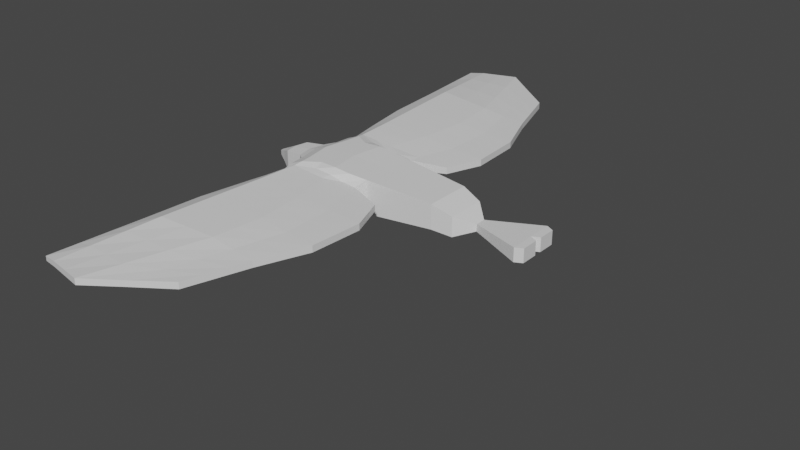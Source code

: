 # Source: Ptak-blend.blend  (saved by Blender 3.6.13; exported with 4.5.12 LTS)
import bpy
from mathutils import Matrix  # noqa: F401  (used for matrix-valued properties, if any)

bpy.ops.wm.read_factory_settings(use_empty=True)
scene = bpy.context.scene
scene.name = 'Scene'

# ---- collections
col_collection = bpy.data.collections.new('Collection'); scene.collection.children.link(col_collection)

# ---- materials (node trees are filled in below, after node groups)
mat_material = bpy.data.materials.new('Material')
mat_material.alpha_threshold = 0.0
mat_material.use_transparent_shadow = False
mat_material.roughness = 0.5
mat_material.line_color = (0.0, 0.0, 0.0, 1.0)

# ---- material node trees
mat_material.use_nodes = True; mat_material.node_tree.nodes.clear()
_N = mat_material.node_tree.nodes; _L = mat_material.node_tree.links
n0 = _N.new('ShaderNodeOutputMaterial'); n0.name = 'Material Output'; n0.location = (300, 300)
n1 = _N.new('ShaderNodeBsdfPrincipled'); n1.name = 'Principled BSDF'; n1.location = (10, 300)
n1.distribution = 'GGX'
n1.subsurface_method = 'RANDOM_WALK_SKIN'
n1.inputs[3].default_value = 1.45
n1.inputs[27].default_value = (0.0, 0.0, 0.0, 1.0)
n1.inputs[28].default_value = 1.0
_L.new(n1.outputs[0], n0.inputs[0])
n0.is_active_output = True

# ---- world
world_world = bpy.data.worlds.new('World'); scene.world = world_world
world_world.use_nodes = True; world_world.node_tree.nodes.clear()
_N = world_world.node_tree.nodes; _L = world_world.node_tree.links
n0 = _N.new('ShaderNodeOutputWorld'); n0.name = 'World Output'; n0.location = (300, 300)
n1 = _N.new('ShaderNodeBackground'); n1.name = 'Background'; n1.location = (10, 300)
n1.inputs[0].default_value = (0.05088, 0.05088, 0.05088, 1.0)
_L.new(n1.outputs[0], n0.inputs[0])
n0.is_active_output = True
world_world.color = (0.05088, 0.05088, 0.05088)
world_world.use_sun_shadow = False
world_world.sun_shadow_jitter_overblur = 0.0

# ---- meshes
me_cube = bpy.data.meshes.new('Cube')
me_cube.from_pydata([(1.687, -0.2242, 0.1245), (1.687, -0.2242, -0.09649), (0.2743, -0.3517, 0.2887), (0.2701, -0.3739, -0.1522), (-0.2888, -0.272, -0.1794), (-0.2858, -0.272, 0.2102), (0.6821, -0.332, 0.2589), (0.6809, -0.3321, -0.1224), (1.461, -0.266, -0.07048), (1.461, -0.266, 0.207), (1.863, -0.05997, 0.04015), (1.863, -0.05997, -0.04015), (2.45, -0.2825, 0.07783), (2.45, -0.2825, -0.07783), (0.2232, 6.36e-09, -0.2579), (1.687, 6.36e-09, 0.1245), (0.2244, 6.36e-09, 0.2887), (1.687, 6.36e-09, -0.09649), (-0.3412, 6.36e-09, 0.2102), (0.6718, 6.36e-09, -0.2282), (0.6718, 6.36e-09, 0.2589), (1.461, 6.36e-09, 0.207), (1.461, 6.36e-09, -0.1762), (1.863, 6.36e-09, 0.04015), (1.863, 6.36e-09, -0.04015), (2.45, 6.36e-09, 0.07783), (2.45, 6.36e-09, -0.07783), (2.535, -0.2392, 0.07783), (2.535, -0.2392, -0.07783), (2.535, -0.04325, 0.07783), (2.535, -0.04325, -0.07783), (2.525, 0.05185, -0.07783), (2.525, 0.05185, 0.07783), (-0.399, -0.1814, -0.09688), (-0.3982, -0.1815, 0.1823), (-0.6187, -0.1521, -0.07396), (-0.6183, -0.1521, 0.1594), (-0.7528, 6.36e-09, -0.02279), (-0.737, -0.08612, -0.02279), (-0.7375, -0.0861, 0.1082), (-0.8405, -0.03479, 0.01695), (-0.8406, -0.03479, 0.06852), (0.2746, -0.3708, 0.01538), (1.687, -0.2242, 0.01398), (-0.2857, -0.272, 0.01538), (0.6821, -0.332, 0.01538), (1.461, -0.266, 0.01538), (1.863, -0.05997, 0.0), (2.45, -0.2825, 0.0), (2.45, 6.389e-09, 0.0), (2.535, -0.2392, 0.0), (2.535, -0.04325, 0.0), (2.525, 0.05185, 0.0), (-0.3981, -0.1814, 0.04273), (-0.6181, -0.1521, 0.04273), (-0.737, -0.08612, 0.04273), (-0.8405, -0.03479, 0.04273), (0.2935, -0.4431, 0.06465), (0.2931, -0.4431, 0.241), (-0.2685, -0.4429, 0.01538), (-0.2686, -0.4429, 0.2102), (0.6254, -0.4416, 0.1944), (0.6255, -0.4416, 0.07994), (0.2694, -0.535, 0.07502), (0.2691, -0.535, 0.2291), (-0.2913, -0.5349, 0.06217), (-0.2915, -0.5349, 0.1634), (1.005, -0.5745, 0.1736), (1.005, -0.5745, 0.1007), (0.3806, -0.9837, 0.07502), (0.3801, -0.9836, 0.2291), (1.156, -0.9725, 0.1736), (-0.3722, -0.9634, 0.06217), (-0.3722, -0.9634, 0.1634), (1.156, -0.9725, 0.1007), (0.4424, -1.555, 0.07502), (0.4418, -1.555, 0.2291), (1.12, -1.574, 0.1736), (-0.4647, -1.527, 0.06217), (-0.4647, -1.527, 0.1634), (1.12, -1.574, 0.1007), (-0.02059, -3.329, 0.1175), (-0.02059, -3.329, 0.1865), (0.6989, -2.786, 0.1736), (-0.6311, -3.205, 0.08713), (-0.6311, -3.205, 0.1385), (0.699, -2.786, 0.1007), (0.3811, -2.11, 0.07502), (-0.511, -2.203, 0.06217), (-0.511, -2.203, 0.1634), (0.9093, -2.119, 0.1007), (0.3806, -2.11, 0.2291), (0.9092, -2.119, 0.1736), (0.4782, -0.3514, 0.2738), (0.4755, -0.3514, -0.1373), (0.4475, 6.36e-09, -0.243), (0.4481, 6.36e-09, 0.2738), (0.4784, -0.3514, 0.01538), (0.4593, -0.4423, 0.2078), (0.4595, -0.4423, 0.08139), (0.6371, -0.5548, 0.1946), (0.6373, -0.5548, 0.09461), (0.768, -0.9781, 0.1946), (0.7682, -0.9781, 0.09461), (0.7807, -1.564, 0.1946), (0.781, -1.564, 0.09461), (0.3392, -3.058, 0.1776), (0.3392, -3.058, 0.1116), (0.6449, -2.114, 0.1946), (0.6452, -2.114, 0.09461), (-0.1289, -0.3002, -0.1909), (-0.1255, -0.3003, 0.278), (-0.1254, -0.3003, -0.009339), (-0.1079, -0.443, 0.278), (-0.1077, -0.443, -0.009339), (-0.1311, -0.535, 0.2599), (-0.1309, -0.5349, 0.008775), (-0.157, -0.9692, 0.2599), (-0.1568, -0.9692, 0.008775), (-0.2053, -1.535, 0.2599), (-0.2051, -1.535, 0.008775), (-0.4564, -3.241, 0.1642), (-0.4564, -3.241, 0.1044), (-0.2559, -2.177, 0.2599), (-0.2558, -2.177, 0.008775), (1.687, 0.2242, 0.1245), (1.687, 0.2242, -0.09649), (0.2743, 0.3517, 0.2887), (0.2701, 0.3739, -0.1522), (-0.2888, 0.272, -0.1794), (-0.2858, 0.272, 0.2102), (0.6821, 0.332, 0.2589), (0.6809, 0.3321, -0.1224), (1.461, 0.266, -0.07048), (1.461, 0.266, 0.207), (1.863, 0.05997, 0.04015), (1.863, 0.05997, -0.04015), (2.45, 0.2825, 0.07783), (2.45, 0.2825, -0.07783), (-0.3428, 6.36e-09, -0.1794), (2.535, 0.2392, 0.07783), (2.535, 0.2392, -0.07783), (2.535, 0.04325, 0.07783), (2.535, 0.04325, -0.07783), (2.525, -0.05185, -0.07783), (2.525, -0.05185, 0.07783), (-0.4337, 6.36e-09, -0.09688), (-0.399, 0.1814, -0.09688), (-0.3982, 0.1815, 0.1823), (-0.4332, 6.36e-09, 0.1823), (-0.6481, 6.36e-09, -0.07396), (-0.6187, 0.1521, -0.07396), (-0.6183, 0.1521, 0.1594), (-0.6479, 6.36e-09, 0.1594), (-0.737, 0.08612, -0.02279), (-0.7375, 0.0861, 0.1082), (-0.7532, 6.36e-09, 0.1082), (-0.8463, 6.36e-09, 0.01695), (-0.8405, 0.03479, 0.01695), (-0.8406, 0.03479, 0.06852), (-0.8465, 6.36e-09, 0.06852), (0.2746, 0.3708, 0.01538), (1.687, 0.2242, 0.01398), (-0.2857, 0.272, 0.01538), (0.6821, 0.332, 0.01538), (1.461, 0.266, 0.01538), (1.863, 0.05997, 0.0), (2.45, 0.2825, 0.0), (2.535, 0.2392, 0.0), (2.535, 0.04325, 0.0), (2.525, -0.05185, 0.0), (-0.3981, 0.1814, 0.04273), (-0.6181, 0.1521, 0.04273), (-0.737, 0.08612, 0.04273), (-0.8405, 0.03479, 0.04273), (-0.8464, 6.36e-09, 0.04273), (0.2935, 0.4431, 0.06465), (0.2931, 0.4431, 0.2291), (-0.2685, 0.4429, 0.01538), (-0.2686, 0.4429, 0.2102), (0.6254, 0.4416, 0.1944), (0.6255, 0.4416, 0.07994), (0.2694, 0.535, 0.07502), (0.2691, 0.535, 0.2291), (-0.2913, 0.5349, 0.06217), (-0.2915, 0.5349, 0.1634), (1.005, 0.5745, 0.1736), (1.005, 0.5745, 0.1007), (0.3806, 0.9837, 0.07502), (0.3801, 0.9836, 0.2291), (1.156, 0.9725, 0.1736), (-0.3722, 0.9634, 0.06217), (-0.3722, 0.9634, 0.1634), (1.156, 0.9725, 0.1007), (0.4424, 1.555, 0.07502), (0.4418, 1.555, 0.2291), (1.12, 1.574, 0.1736), (-0.4647, 1.527, 0.06217), (-0.4647, 1.527, 0.1634), (1.12, 1.574, 0.1007), (-0.02059, 3.329, 0.1175), (-0.02059, 3.329, 0.1865), (0.6989, 2.786, 0.1736), (-0.6311, 3.205, 0.08713), (-0.6311, 3.205, 0.1385), (0.699, 2.786, 0.1007), (0.3811, 2.11, 0.07502), (-0.511, 2.203, 0.06217), (-0.511, 2.203, 0.1634), (0.9093, 2.119, 0.1007), (0.3806, 2.11, 0.2291), (0.9092, 2.119, 0.1736), (0.4782, 0.3514, 0.2738), (0.4755, 0.3514, -0.1373), (0.4784, 0.3514, 0.01538), (0.4593, 0.4423, 0.2166), (0.4595, 0.4423, 0.08139), (0.6371, 0.5548, 0.1946), (0.6373, 0.5548, 0.09461), (0.768, 0.9781, 0.1946), (0.7682, 0.9781, 0.09461), (0.7807, 1.564, 0.1946), (0.781, 1.564, 0.09461), (0.3392, 3.058, 0.1776), (0.3392, 3.058, 0.1116), (0.6449, 2.114, 0.1946), (0.6452, 2.114, 0.09461), (-0.1289, 0.3002, -0.1909), (-0.1255, 0.3003, 0.278), (-0.1793, 6.36e-09, 0.278), (-0.1809, 6.36e-09, -0.2967), (-0.1254, 0.3003, -0.009339), (-0.1079, 0.443, 0.278), (-0.1077, 0.443, -0.009339), (-0.1311, 0.535, 0.2599), (-0.1309, 0.5349, 0.008775), (-0.157, 0.9692, 0.2599), (-0.1568, 0.9692, 0.008775), (-0.2053, 1.535, 0.2599), (-0.2051, 1.535, 0.008775), (-0.4564, 3.241, 0.1642), (-0.4564, 3.241, 0.1044), (-0.2559, 2.177, 0.2599), (-0.2558, 2.177, 0.008775), (1.202, -0.288, 0.2243), (0.9419, -0.31, 0.2416), (0.9411, -0.31, -0.1051), (1.201, -0.288, -0.08778), (1.198, 6.36e-09, -0.1936), (0.9351, 6.36e-09, -0.2109), (0.9351, 6.36e-09, 0.2416), (1.198, 6.36e-09, 0.2243), (1.202, -0.288, 0.01538), (0.9419, -0.31, 0.01538), (1.202, 0.288, 0.2243), (0.9419, 0.31, 0.2416), (0.9411, 0.31, -0.1051), (1.201, 0.288, -0.08778), (1.202, 0.288, 0.01538), (0.9419, 0.31, 0.01538), (-0.5511, -2.537, 0.07049), (-0.5911, -2.871, 0.07881), (0.1133, -2.923, 0.1034), (0.2472, -2.516, 0.08919), (-0.5911, -2.871, 0.1468), (-0.5511, -2.537, 0.1551), (0.7691, -2.564, 0.1007), (0.8392, -2.341, 0.1007), (0.1131, -2.923, 0.2007), (0.2469, -2.516, 0.2149), (0.769, -2.564, 0.1736), (0.8391, -2.341, 0.1736), (0.543, -2.429, 0.1889), (0.4411, -2.743, 0.1833), (0.5432, -2.429, 0.1003), (0.4412, -2.743, 0.1059), (-0.3227, -2.531, 0.228), (-0.3896, -2.886, 0.1961), (-0.3226, -2.531, 0.04066), (-0.3895, -2.886, 0.07255), (0.4117, -1.832, 0.07502), (-0.4879, -1.865, 0.1634), (0.4112, -1.832, 0.2291), (1.014, -1.846, 0.1736), (-0.4879, -1.865, 0.06217), (0.7131, -1.839, 0.09461), (0.7128, -1.839, 0.1946), (-0.2304, -1.856, 0.008775), (-0.2306, -1.856, 0.2599), (1.014, -1.846, 0.1007), (0.4115, -1.269, 0.07502), (-0.4185, -1.245, 0.06217), (-0.4185, -1.245, 0.1634), (0.4109, -1.269, 0.2291), (1.138, -1.273, 0.1736), (0.7746, -1.271, 0.09461), (0.7743, -1.271, 0.1946), (-0.1811, -1.252, 0.2599), (-0.181, -1.252, 0.008775), (1.138, -1.273, 0.1007), (0.0744, -0.3356, 0.2833), (0.09264, -0.443, 0.2535), (0.06899, -0.535, 0.2445), (0.1116, -0.9764, 0.2445), (0.1182, -1.545, 0.2445), (-0.2385, -3.285, 0.1754), (0.06236, -2.143, 0.2445), (0.07063, -0.3355, -0.1715), (0.07461, -0.3356, 0.003021), (0.09291, -0.443, 0.03284), (0.06929, -0.535, 0.0419), (0.1119, -0.9764, 0.0419), (0.1186, -1.545, 0.0419), (-0.2385, -3.285, 0.111), (0.06269, -2.143, 0.0419), (-0.03793, -2.524, 0.2214), (-0.1382, -2.904, 0.1984), (-0.03771, -2.524, 0.06493), (-0.1381, -2.904, 0.08795), (0.0903, -1.844, 0.2445), (0.09065, -1.844, 0.0419), (0.1149, -1.261, 0.2445), (0.1153, -1.261, 0.0419), (0.0744, 0.3356, 0.2833), (0.09264, 0.443, 0.2535), (0.06899, 0.535, 0.2445), (0.1116, 0.9764, 0.2445), (0.1182, 1.545, 0.2445), (-0.2385, 3.285, 0.1754), (0.06236, 2.143, 0.2445), (0.07063, 0.3355, -0.1715), (0.02252, 6.36e-09, 0.2833), (0.02113, 6.36e-09, -0.2773), (0.07461, 0.3356, 0.003021), (0.09291, 0.443, 0.03284), (0.06929, 0.535, 0.0419), (0.1119, 0.9764, 0.0419), (0.1186, 1.545, 0.0419), (-0.2385, 3.285, 0.111), (0.06269, 2.143, 0.0419), (-0.5511, 2.537, 0.07049), (-0.5911, 2.871, 0.07881), (0.1133, 2.923, 0.1034), (0.2472, 2.516, 0.08919), (-0.5911, 2.871, 0.1468), (-0.5511, 2.537, 0.1551), (0.7691, 2.564, 0.1007), (0.8392, 2.341, 0.1007), (0.1131, 2.923, 0.2007), (0.2469, 2.516, 0.2149), (0.769, 2.564, 0.1736), (0.8391, 2.341, 0.1736), (0.543, 2.429, 0.1889), (0.4411, 2.743, 0.1833), (0.5432, 2.429, 0.1003), (0.4412, 2.743, 0.1059), (-0.3227, 2.531, 0.228), (-0.3896, 2.886, 0.1961), (-0.3226, 2.531, 0.04066), (-0.3895, 2.886, 0.07255), (-0.1382, 2.904, 0.1984), (-0.03793, 2.524, 0.2214), (-0.1381, 2.904, 0.08795), (-0.03771, 2.524, 0.06493), (0.4117, 1.832, 0.07502), (-0.4879, 1.865, 0.1634), (0.4112, 1.832, 0.2291), (1.014, 1.846, 0.1736), (-0.4879, 1.865, 0.06217), (0.7131, 1.839, 0.09461), (0.7128, 1.839, 0.1946), (-0.2304, 1.856, 0.008775), (-0.2306, 1.856, 0.2599), (1.014, 1.846, 0.1007), (0.0903, 1.844, 0.2445), (0.09065, 1.844, 0.0419), (0.4115, 1.269, 0.07502), (-0.4185, 1.245, 0.06217), (-0.4185, 1.245, 0.1634), (0.4109, 1.269, 0.2291), (1.138, 1.273, 0.1736), (0.7746, 1.271, 0.09461), (0.7743, 1.271, 0.1946), (-0.1811, 1.252, 0.2599), (-0.181, 1.252, 0.008775), (1.138, 1.273, 0.1007), (0.1149, 1.261, 0.2445), (0.1153, 1.261, 0.0419), (0.325, 0.7593, 0.07502), (-0.3318, 0.7491, 0.06217), (-0.3319, 0.7492, 0.1634), (1.08, 0.7735, 0.1007), (0.3246, 0.7593, 0.2291), (0.7025, 0.7664, 0.1946), (0.7028, 0.7664, 0.09461), (-0.144, 0.7521, 0.2599), (-0.1438, 0.7521, 0.008775), (1.08, 0.7735, 0.1736), (0.09029, 0.7557, 0.2445), (0.0906, 0.7557, 0.0419), (0.325, -0.7593, 0.07502), (-0.3318, -0.7491, 0.06217), (-0.3319, -0.7492, 0.1634), (1.08, -0.7735, 0.1007), (0.3246, -0.7593, 0.2291), (0.7025, -0.7664, 0.1946), (0.7028, -0.7664, 0.09461), (-0.144, -0.7521, 0.2599), (-0.1438, -0.7521, 0.008775), (1.08, -0.7735, 0.1736), (0.09029, -0.7557, 0.2445), (0.0906, -0.7557, 0.0419), (2.059, -0.1341, 0.05271), (2.254, -0.2083, 0.06527), (2.254, -0.2083, -0.06527), (2.059, -0.1341, -0.05271), (2.059, 6.36e-09, -0.05271), (2.254, 6.36e-09, -0.06527), (2.059, 6.36e-09, 0.05271), (2.254, 6.36e-09, 0.06527), (2.059, -0.1341, 0.0), (2.254, -0.2083, 0.0), (2.059, 0.1341, 0.05271), (2.254, 0.2083, 0.06527), (2.254, 0.2083, -0.06527), (2.059, 0.1341, -0.05271), (2.059, 0.1341, 0.0), (2.254, 0.2083, 0.0)], [], [(96, 16, 2, 93), (230, 110, 4, 139), (22, 17, 1, 8), (93, 2, 58, 98), (95, 19, 7, 94), (253, 245, 6, 45), (250, 20, 6, 245), (15, 21, 9, 0), (43, 0, 9, 46), (248, 22, 8, 247), (419, 413, 12, 25), (15, 0, 10, 23), (43, 1, 11, 47), (48, 13, 28, 50), (421, 414, 13, 48), (414, 417, 26, 13), (1, 17, 24, 11), (111, 229, 18, 5), (51, 29, 27, 50), (49, 25, 29, 51), (13, 26, 30, 28), (25, 12, 27, 29), (49, 26, 31, 52), (139, 4, 33, 146), (5, 18, 149, 34), (44, 5, 34, 53), (36, 153, 156, 39), (146, 33, 35, 150), (34, 149, 153, 36), (53, 34, 36, 54), (54, 36, 39, 55), (150, 35, 38, 37), (56, 41, 160, 175), (37, 38, 40, 157), (39, 156, 160, 41), (55, 39, 41, 56), (38, 55, 56, 40), (40, 56, 175, 157), (35, 54, 55, 38), (33, 53, 54, 35), (4, 44, 53, 33), (25, 49, 52, 32), (26, 49, 51, 30), (30, 51, 50, 28), (413, 421, 48, 12), (12, 48, 50, 27), (0, 43, 47, 10), (1, 43, 46, 8), (246, 253, 45, 7), (110, 112, 44, 4), (111, 5, 60, 113), (94, 97, 42, 3), (113, 60, 66, 115), (5, 44, 59, 60), (308, 42, 57, 309), (45, 6, 61, 62), (97, 45, 62, 99), (309, 57, 63, 310), (402, 401, 72, 73), (406, 403, 74, 103), (98, 58, 64, 100), (99, 62, 68, 101), (60, 59, 65, 66), (61, 62, 68, 67), (322, 290, 75, 312), (294, 299, 80, 77), (409, 403, 74, 71), (411, 400, 69, 311), (407, 402, 73, 117), (405, 404, 70, 102), (264, 261, 84, 85), (275, 266, 86, 107), (297, 292, 79, 119), (296, 293, 76, 104), (295, 299, 80, 105), (292, 291, 78, 79), (107, 106, 82, 81), (122, 121, 85, 84), (270, 266, 86, 83), (318, 262, 81, 313), (277, 264, 85, 121), (273, 268, 82, 106), (286, 282, 91, 108), (288, 281, 89, 123), (320, 280, 87, 314), (283, 289, 90, 92), (285, 289, 90, 109), (281, 284, 88, 89), (280, 285, 109, 87), (283, 286, 108, 92), (270, 273, 106, 83), (86, 83, 106, 107), (290, 295, 105, 75), (294, 296, 104, 77), (262, 275, 107, 81), (409, 405, 102, 71), (57, 99, 101, 63), (61, 98, 100, 67), (400, 406, 103, 69), (42, 97, 99, 57), (7, 45, 97, 94), (14, 95, 94, 3), (6, 93, 98, 61), (20, 96, 93, 6), (284, 287, 124, 88), (319, 288, 123, 306), (316, 277, 121, 305), (261, 279, 122, 84), (313, 305, 121, 122), (321, 297, 119, 304), (410, 407, 117, 303), (401, 408, 118, 72), (291, 298, 120, 78), (59, 114, 116, 65), (44, 112, 114, 59), (301, 113, 115, 302), (300, 111, 113, 301), (307, 308, 112, 110), (300, 331, 229, 111), (332, 307, 110, 230), (96, 212, 127, 16), (230, 139, 129, 227), (22, 133, 126, 17), (212, 215, 177, 127), (95, 213, 132, 19), (259, 164, 131, 255), (250, 255, 131, 20), (15, 125, 134, 21), (162, 165, 134, 125), (248, 257, 133, 22), (419, 25, 137, 423), (15, 23, 135, 125), (162, 166, 136, 126), (167, 168, 141, 138), (427, 167, 138, 424), (424, 138, 26, 417), (126, 136, 24, 17), (228, 130, 18, 229), (169, 168, 140, 142), (49, 169, 142, 25), (138, 141, 143, 26), (25, 142, 140, 137), (49, 170, 144, 26), (139, 146, 147, 129), (130, 148, 149, 18), (163, 171, 148, 130), (152, 155, 156, 153), (146, 150, 151, 147), (148, 152, 153, 149), (171, 172, 152, 148), (172, 173, 155, 152), (150, 37, 154, 151), (174, 175, 160, 159), (37, 157, 158, 154), (155, 159, 160, 156), (173, 174, 159, 155), (154, 158, 174, 173), (158, 157, 175, 174), (151, 154, 173, 172), (147, 151, 172, 171), (129, 147, 171, 163), (25, 145, 170, 49), (26, 143, 169, 49), (143, 141, 168, 169), (423, 137, 167, 427), (137, 140, 168, 167), (125, 135, 166, 162), (126, 133, 165, 162), (256, 132, 164, 259), (227, 129, 163, 231), (228, 232, 179, 130), (213, 128, 161, 214), (232, 234, 185, 179), (130, 179, 178, 163), (333, 334, 176, 161), (164, 181, 180, 131), (214, 216, 181, 164), (334, 335, 182, 176), (390, 192, 191, 389), (394, 220, 193, 391), (215, 217, 183, 177), (216, 218, 187, 181), (179, 185, 184, 178), (180, 186, 187, 181), (387, 337, 194, 376), (380, 196, 199, 385), (397, 190, 193, 391), (399, 336, 188, 388), (395, 236, 192, 390), (393, 219, 189, 392), (344, 204, 203, 341), (355, 224, 205, 346), (383, 238, 198, 378), (382, 221, 195, 379), (381, 222, 199, 385), (378, 198, 197, 377), (224, 200, 201, 223), (241, 203, 204, 240), (350, 202, 205, 346), (362, 338, 200, 342), (357, 240, 204, 344), (353, 223, 201, 348), (370, 225, 210, 366), (372, 242, 208, 365), (375, 339, 206, 364), (367, 211, 209, 373), (369, 226, 209, 373), (365, 208, 207, 368), (364, 206, 226, 369), (367, 211, 225, 370), (350, 202, 223, 353), (205, 224, 223, 202), (376, 194, 222, 381), (380, 196, 221, 382), (342, 200, 224, 355), (397, 190, 219, 393), (176, 182, 218, 216), (180, 186, 217, 215), (388, 188, 220, 394), (161, 176, 216, 214), (132, 213, 214, 164), (14, 128, 213, 95), (131, 180, 215, 212), (20, 131, 212, 96), (368, 207, 243, 371), (374, 329, 242, 372), (360, 328, 240, 357), (341, 203, 241, 359), (338, 241, 240, 328), (386, 327, 238, 383), (398, 326, 236, 395), (389, 191, 237, 396), (377, 197, 239, 384), (178, 184, 235, 233), (163, 178, 233, 231), (324, 325, 234, 232), (323, 324, 232, 228), (330, 227, 231, 333), (323, 228, 229, 331), (332, 230, 227, 330), (133, 257, 258, 165), (257, 256, 259, 258), (19, 132, 256, 249), (249, 256, 257, 248), (21, 134, 254, 251), (251, 254, 255, 250), (165, 258, 254, 134), (258, 259, 255, 254), (8, 46, 252, 247), (247, 252, 253, 246), (19, 249, 246, 7), (249, 248, 247, 246), (21, 251, 244, 9), (251, 250, 245, 244), (46, 9, 244, 252), (252, 244, 245, 253), (88, 124, 278, 260), (260, 278, 279, 261), (306, 123, 276, 315), (315, 276, 277, 316), (87, 109, 274, 263), (263, 274, 275, 262), (92, 108, 272, 271), (271, 272, 273, 270), (108, 91, 269, 272), (272, 269, 268, 273), (123, 89, 265, 276), (276, 265, 264, 277), (314, 87, 263, 317), (317, 263, 262, 318), (92, 90, 267, 271), (271, 267, 266, 270), (109, 90, 267, 274), (274, 267, 266, 275), (89, 88, 260, 265), (265, 260, 261, 264), (304, 119, 288, 319), (78, 120, 287, 284), (77, 104, 286, 283), (75, 105, 285, 280), (79, 78, 284, 281), (105, 80, 289, 285), (77, 80, 289, 283), (312, 75, 280, 320), (119, 79, 281, 288), (104, 76, 282, 286), (72, 118, 298, 291), (303, 117, 297, 321), (71, 102, 296, 294), (69, 103, 295, 290), (73, 72, 291, 292), (103, 74, 299, 295), (102, 70, 293, 296), (117, 73, 292, 297), (71, 74, 299, 294), (311, 69, 290, 322), (118, 311, 322, 298), (70, 303, 321, 293), (120, 312, 320, 287), (76, 304, 319, 282), (278, 317, 318, 279), (124, 314, 317, 278), (269, 315, 316, 268), (91, 306, 315, 269), (14, 3, 307, 332), (2, 16, 331, 300), (3, 42, 308, 307), (2, 300, 301, 58), (58, 301, 302, 64), (404, 410, 303, 70), (293, 321, 304, 76), (81, 82, 305, 313), (268, 316, 305, 82), (282, 319, 306, 91), (287, 320, 314, 124), (279, 318, 313, 122), (408, 411, 311, 118), (298, 322, 312, 120), (114, 309, 310, 116), (112, 308, 309, 114), (14, 332, 330, 128), (127, 323, 331, 16), (128, 330, 333, 161), (127, 177, 324, 323), (177, 183, 325, 324), (392, 189, 326, 398), (379, 195, 327, 386), (200, 338, 328, 201), (348, 201, 328, 360), (366, 210, 329, 374), (371, 243, 339, 375), (359, 241, 338, 362), (396, 237, 336, 399), (384, 239, 337, 387), (233, 235, 335, 334), (231, 233, 334, 333), (243, 358, 363, 339), (358, 359, 362, 363), (210, 349, 361, 329), (349, 348, 360, 361), (207, 340, 358, 243), (340, 341, 359, 358), (329, 361, 356, 242), (361, 360, 357, 356), (206, 343, 354, 226), (343, 342, 355, 354), (211, 351, 352, 225), (351, 350, 353, 352), (225, 352, 349, 210), (352, 353, 348, 349), (242, 356, 345, 208), (356, 357, 344, 345), (339, 363, 343, 206), (363, 362, 342, 343), (211, 351, 347, 209), (351, 350, 346, 347), (226, 354, 347, 209), (354, 355, 346, 347), (208, 345, 340, 207), (345, 344, 341, 340), (239, 371, 375, 337), (195, 366, 374, 327), (327, 374, 372, 238), (197, 368, 371, 239), (196, 367, 370, 221), (194, 364, 369, 222), (198, 365, 368, 197), (222, 369, 373, 199), (196, 367, 373, 199), (337, 375, 364, 194), (238, 372, 365, 198), (221, 370, 366, 195), (237, 384, 387, 336), (189, 379, 386, 326), (191, 377, 384, 237), (326, 386, 383, 236), (190, 380, 382, 219), (188, 376, 381, 220), (192, 378, 377, 191), (220, 381, 385, 193), (219, 382, 379, 189), (236, 383, 378, 192), (190, 380, 385, 193), (336, 387, 376, 188), (235, 396, 399, 335), (183, 392, 398, 325), (184, 389, 396, 235), (325, 398, 395, 234), (182, 388, 394, 218), (186, 397, 393, 217), (217, 393, 392, 183), (234, 395, 390, 185), (335, 399, 388, 182), (186, 397, 391, 187), (218, 394, 391, 187), (185, 390, 389, 184), (116, 310, 411, 408), (64, 302, 410, 404), (65, 116, 408, 401), (302, 115, 407, 410), (63, 101, 406, 400), (67, 100, 405, 409), (100, 64, 404, 405), (115, 66, 402, 407), (310, 63, 400, 411), (67, 68, 403, 409), (101, 68, 403, 406), (66, 65, 401, 402), (135, 422, 426, 166), (422, 423, 427, 426), (136, 425, 416, 24), (425, 424, 417, 416), (166, 426, 425, 136), (426, 427, 424, 425), (23, 418, 422, 135), (418, 419, 423, 422), (10, 47, 420, 412), (412, 420, 421, 413), (11, 24, 416, 415), (415, 416, 417, 414), (47, 11, 415, 420), (420, 415, 414, 421), (23, 10, 412, 418), (418, 412, 413, 419)])
_uv = me_cube.uv_layers.new(name='UVMap')
_uv.uv.foreach_set('vector', [0.8364, 0.625, 0.875, 0.625, 0.875, 0.75, 0.8364, 0.75, 0.125, 0.625, 0.125, 0.75, 0.125, 0.75, 0.125, 0.625, 0.3366, 0.625, 0.375, 0.625, 0.375, 0.75, 0.3366, 0.75, 0.8364, 0.75, 0.875, 0.75, 0.875, 0.75, 0.8364, 0.75, 0.1636, 0.625, 0.2021, 0.625, 0.2021, 0.75, 0.1636, 0.75, 0.5, 0.8781, 0.625, 0.8781, 0.625, 0.9229, 0.5, 0.9229, 0.7531, 0.625, 0.7979, 0.625, 0.7979, 0.75, 0.7531, 0.75, 0.625, 0.625, 0.6634, 0.625, 0.6634, 0.75, 0.625, 0.75, 0.5, 0.75, 0.625, 0.75, 0.625, 0.7884, 0.5, 0.7884, 0.2918, 0.625, 0.3366, 0.625, 0.3366, 0.75, 0.2918, 0.75, 0.625, 0.625, 0.625, 0.75, 0.625, 0.75, 0.625, 0.625, 0.625, 0.625, 0.625, 0.75, 0.625, 0.75, 0.625, 0.625, 0.5, 0.75, 0.375, 0.75, 0.375, 0.75, 0.5, 0.75, 0.5, 0.75, 0.375, 0.75, 0.375, 0.75, 0.5, 0.75, 0.5, 0.75, 0.375, 0.75, 0.375, 0.75, 0.5, 0.75, 0.375, 0.75, 0.375, 0.625, 0.375, 0.625, 0.375, 0.75, 0.375, 0.75, 0.375, 0.625, 0.375, 0.625, 0.375, 0.75, 0.875, 0.75, 0.875, 0.625, 0.875, 0.625, 0.875, 0.75, 0.5, 0.625, 0.625, 0.625, 0.625, 0.75, 0.5, 0.75, 0.5, 0.625, 0.625, 0.625, 0.625, 0.625, 0.5, 0.625, 0.375, 0.75, 0.375, 0.625, 0.375, 0.625, 0.375, 0.75, 0.625, 0.625, 0.625, 0.75, 0.625, 0.75, 0.625, 0.625, 0.5, 0.625, 0.375, 0.625, 0.375, 0.625, 0.5, 0.625, 0.125, 0.625, 0.125, 0.75, 0.125, 0.75, 0.125, 0.625, 0.875, 0.75, 0.875, 0.625, 0.875, 0.625, 0.875, 0.75, 0.5, 1.0, 0.625, 1.0, 0.625, 1.0, 0.5, 1.0, 0.875, 0.75, 0.875, 0.625, 0.875, 0.625, 0.875, 0.75, 0.125, 0.625, 0.125, 0.75, 0.125, 0.75, 0.125, 0.625, 0.875, 0.75, 0.875, 0.625, 0.875, 0.625, 0.875, 0.75, 0.5, 1.0, 0.625, 1.0, 0.625, 1.0, 0.5, 1.0, 0.5, 1.0, 0.625, 1.0, 0.625, 1.0, 0.5, 1.0, 0.125, 0.625, 0.125, 0.75, 0.125, 0.75, 0.125, 0.625, 0.5, 0.0, 0.625, 0.0, 0.625, 0.125, 0.5, 0.125, 0.125, 0.625, 0.125, 0.75, 0.125, 0.75, 0.125, 0.625, 0.875, 0.75, 0.875, 0.625, 0.875, 0.625, 0.875, 0.75, 0.5, 1.0, 0.625, 1.0, 0.625, 1.0, 0.5, 1.0, 0.375, 1.0, 0.5, 1.0, 0.5, 1.0, 0.375, 1.0, 0.375, 0.0, 0.5, 0.0, 0.5, 0.125, 0.375, 0.125, 0.375, 1.0, 0.5, 1.0, 0.5, 1.0, 0.375, 1.0, 0.375, 1.0, 0.5, 1.0, 0.5, 1.0, 0.375, 1.0, 0.375, 1.0, 0.5, 1.0, 0.5, 1.0, 0.375, 1.0, 0.625, 0.625, 0.5, 0.625, 0.5, 0.625, 0.625, 0.625, 0.375, 0.625, 0.5, 0.625, 0.5, 0.625, 0.375, 0.625, 0.375, 0.625, 0.5, 0.625, 0.5, 0.75, 0.375, 0.75, 0.625, 0.75, 0.5, 0.75, 0.5, 0.75, 0.625, 0.75, 0.625, 0.75, 0.5, 0.75, 0.5, 0.75, 0.625, 0.75, 0.625, 0.75, 0.5, 0.75, 0.5, 0.75, 0.625, 0.75, 0.375, 0.75, 0.5, 0.75, 0.5, 0.7884, 0.375, 0.7884, 0.375, 0.8781, 0.5, 0.8781, 0.5, 0.9229, 0.375, 0.9229, 0.375, 1.0, 0.5, 1.0, 0.5, 1.0, 0.375, 1.0, 0.875, 0.75, 0.875, 0.75, 0.875, 0.75, 0.875, 0.75, 0.375, 0.9614, 0.5, 0.9614, 0.5, 1.0, 0.375, 1.0, 0.875, 0.75, 0.875, 0.75, 0.875, 0.75, 0.875, 0.75, 0.625, 1.0, 0.5, 1.0, 0.5, 1.0, 0.625, 1.0, 0.5, 1.0, 0.5, 1.0, 0.5, 1.0, 0.5, 1.0, 0.5, 0.9229, 0.625, 0.9229, 0.625, 0.9229, 0.5, 0.9229, 0.5, 0.9614, 0.5, 0.9229, 0.5, 0.9229, 0.5, 0.9614, 0.5, 1.0, 0.5, 1.0, 0.5, 1.0, 0.5, 1.0, 0.625, 1.0, 0.5, 1.0, 0.5, 1.0, 0.625, 1.0, 0.5, 0.9614, 0.5, 0.9229, 0.5, 0.9229, 0.5, 0.9614, 0.8364, 0.75, 0.875, 0.75, 0.875, 0.75, 0.8364, 0.75, 0.5, 0.9614, 0.5, 0.9229, 0.5, 0.9229, 0.5, 0.9614, 0.625, 1.0, 0.5, 1.0, 0.5, 1.0, 0.625, 1.0, 0.0, 0.0, 0.0, 0.0, 0.0, 0.0, 0.0, 0.0, 0.5, 1.0, 0.5, 1.0, 0.5, 1.0, 0.5, 1.0, 0.0, 0.0, 0.0, 0.0, 0.0, 0.0, 0.0, 0.0, 0.0, 0.0, 0.0, 0.0, 0.0, 0.0, 0.0, 0.0, 0.5, 1.0, 0.5, 1.0, 0.5, 1.0, 0.5, 1.0, 0.875, 0.75, 0.875, 0.75, 0.875, 0.75, 0.875, 0.75, 0.8364, 0.75, 0.875, 0.75, 0.875, 0.75, 0.8364, 0.75, 0.625, 1.0, 0.5, 1.0, 0.5, 1.0, 0.625, 1.0, 0.5, 0.9614, 0.5, 0.9229, 0.5, 0.9229, 0.5, 0.9614, 0.875, 0.75, 0.875, 0.75, 0.875, 0.75, 0.875, 0.75, 0.8364, 0.75, 0.875, 0.75, 0.875, 0.75, 0.8364, 0.75, 0.5, 0.9614, 0.5, 0.9229, 0.5, 0.9229, 0.5, 0.9614, 0.625, 1.0, 0.5, 1.0, 0.5, 1.0, 0.625, 1.0, 0.5, 0.9614, 0.625, 0.9614, 0.625, 1.0, 0.5, 1.0, 0.5, 1.0, 0.625, 1.0, 0.625, 1.0, 0.5, 1.0, 0.0, 0.0, 0.0, 0.0, 0.0, 0.0, 0.0, 0.0, 0.5, 1.0, 0.5, 1.0, 0.5, 1.0, 0.5, 1.0, 0.875, 0.75, 0.875, 0.75, 0.875, 0.75, 0.875, 0.75, 0.8364, 0.75, 0.875, 0.75, 0.875, 0.75, 0.8364, 0.75, 0.8364, 0.75, 0.875, 0.75, 0.875, 0.75, 0.8364, 0.75, 0.875, 0.75, 0.875, 0.75, 0.875, 0.75, 0.875, 0.75, 0.5, 1.0, 0.5, 1.0, 0.5, 1.0, 0.5, 1.0, 0.0, 0.0, 0.0, 0.0, 0.0, 0.0, 0.0, 0.0, 0.5, 0.9614, 0.5, 0.9229, 0.5, 0.9229, 0.5, 0.9614, 0.625, 1.0, 0.5, 1.0, 0.5, 1.0, 0.625, 1.0, 0.5, 1.0, 0.5, 0.9614, 0.5, 0.9614, 0.5, 1.0, 0.7979, 0.75, 0.8364, 0.75, 0.8364, 0.75, 0.7979, 0.75, 0.7979, 0.75, 0.8364, 0.75, 0.8364, 0.75, 0.7979, 0.75, 0.5, 0.9229, 0.625, 0.9229, 0.625, 0.9614, 0.5, 0.9614, 0.5, 1.0, 0.5, 0.9614, 0.5, 0.9614, 0.5, 1.0, 0.7979, 0.75, 0.8364, 0.75, 0.8364, 0.75, 0.7979, 0.75, 0.5, 1.0, 0.5, 0.9614, 0.5, 0.9614, 0.5, 1.0, 0.7979, 0.75, 0.8364, 0.75, 0.8364, 0.75, 0.7979, 0.75, 0.5, 1.0, 0.5, 0.9614, 0.5, 0.9614, 0.5, 1.0, 0.7979, 0.75, 0.8364, 0.75, 0.8364, 0.75, 0.7979, 0.75, 0.5, 1.0, 0.5, 0.9614, 0.5, 0.9614, 0.5, 1.0, 0.5, 1.0, 0.5, 0.9614, 0.5, 0.9614, 0.5, 1.0, 0.375, 0.9229, 0.5, 0.9229, 0.5, 0.9614, 0.375, 0.9614, 0.125, 0.625, 0.1636, 0.625, 0.1636, 0.75, 0.125, 0.75, 0.7979, 0.75, 0.8364, 0.75, 0.8364, 0.75, 0.7979, 0.75, 0.7979, 0.625, 0.8364, 0.625, 0.8364, 0.75, 0.7979, 0.75, 0.5, 1.0, 0.5, 1.0, 0.5, 1.0, 0.5, 1.0, 0.875, 0.75, 0.875, 0.75, 0.875, 0.75, 0.875, 0.75, 0.875, 0.75, 0.875, 0.75, 0.875, 0.75, 0.875, 0.75, 0.5, 1.0, 0.5, 1.0, 0.5, 1.0, 0.5, 1.0, 0.5, 1.0, 0.625, 1.0, 0.625, 1.0, 0.5, 1.0, 0.875, 0.75, 0.875, 0.75, 0.875, 0.75, 0.875, 0.75, 0.875, 0.75, 0.875, 0.75, 0.875, 0.75, 0.875, 0.75, 0.5, 1.0, 0.5, 1.0, 0.5, 1.0, 0.5, 1.0, 0.5, 1.0, 0.5, 1.0, 0.5, 1.0, 0.5, 1.0, 0.5, 1.0, 0.5, 1.0, 0.5, 1.0, 0.5, 1.0, 0.5, 1.0, 0.5, 1.0, 0.5, 1.0, 0.5, 1.0, 0.875, 0.75, 0.875, 0.75, 0.875, 0.75, 0.875, 0.75, 0.875, 0.75, 0.875, 0.75, 0.875, 0.75, 0.875, 0.75, 0.375, 1.0, 0.5, 1.0, 0.5, 1.0, 0.375, 1.0, 0.875, 0.75, 0.875, 0.625, 0.875, 0.625, 0.875, 0.75, 0.125, 0.625, 0.125, 0.75, 0.125, 0.75, 0.125, 0.625, 0.8364, 0.625, 0.8364, 0.75, 0.875, 0.75, 0.875, 0.625, 0.125, 0.625, 0.125, 0.625, 0.125, 0.75, 0.125, 0.75, 0.3366, 0.625, 0.3366, 0.75, 0.375, 0.75, 0.375, 0.625, 0.8364, 0.75, 0.8364, 0.75, 0.875, 0.75, 0.875, 0.75, 0.1636, 0.625, 0.1636, 0.75, 0.2021, 0.75, 0.2021, 0.625, 0.5, 0.8781, 0.5, 0.9229, 0.625, 0.9229, 0.625, 0.8781, 0.7531, 0.625, 0.7531, 0.75, 0.7979, 0.75, 0.7979, 0.625, 0.625, 0.625, 0.625, 0.75, 0.6634, 0.75, 0.6634, 0.625, 0.5, 0.75, 0.5, 0.7884, 0.625, 0.7884, 0.625, 0.75, 0.2918, 0.625, 0.2918, 0.75, 0.3366, 0.75, 0.3366, 0.625, 0.625, 0.625, 0.625, 0.625, 0.625, 0.75, 0.625, 0.75, 0.625, 0.625, 0.625, 0.625, 0.625, 0.75, 0.625, 0.75, 0.5, 0.75, 0.5, 0.75, 0.375, 0.75, 0.375, 0.75, 0.5, 0.75, 0.5, 0.75, 0.375, 0.75, 0.375, 0.75, 0.5, 0.75, 0.5, 0.75, 0.375, 0.75, 0.375, 0.75, 0.375, 0.75, 0.375, 0.75, 0.375, 0.625, 0.375, 0.625, 0.375, 0.75, 0.375, 0.75, 0.375, 0.625, 0.375, 0.625, 0.875, 0.75, 0.875, 0.75, 0.875, 0.625, 0.875, 0.625, 0.5, 0.625, 0.5, 0.75, 0.625, 0.75, 0.625, 0.625, 0.5, 0.625, 0.5, 0.625, 0.625, 0.625, 0.625, 0.625, 0.375, 0.75, 0.375, 0.75, 0.375, 0.625, 0.375, 0.625, 0.625, 0.625, 0.625, 0.625, 0.625, 0.75, 0.625, 0.75, 0.5, 0.625, 0.5, 0.625, 0.375, 0.625, 0.375, 0.625, 0.125, 0.625, 0.125, 0.625, 0.125, 0.75, 0.125, 0.75, 0.875, 0.75, 0.875, 0.75, 0.875, 0.625, 0.875, 0.625, 0.5, 1.0, 0.5, 1.0, 0.625, 1.0, 0.625, 1.0, 0.875, 0.75, 0.875, 0.75, 0.875, 0.625, 0.875, 0.625, 0.125, 0.625, 0.125, 0.625, 0.125, 0.75, 0.125, 0.75, 0.875, 0.75, 0.875, 0.75, 0.875, 0.625, 0.875, 0.625, 0.5, 1.0, 0.5, 1.0, 0.625, 1.0, 0.625, 1.0, 0.5, 1.0, 0.5, 1.0, 0.625, 1.0, 0.625, 1.0, 0.125, 0.625, 0.125, 0.625, 0.125, 0.75, 0.125, 0.75, 0.5, 0.0, 0.5, 0.125, 0.625, 0.125, 0.625, 0.0, 0.125, 0.625, 0.125, 0.625, 0.125, 0.75, 0.125, 0.75, 0.875, 0.75, 0.875, 0.75, 0.875, 0.625, 0.875, 0.625, 0.5, 1.0, 0.5, 1.0, 0.625, 1.0, 0.625, 1.0, 0.375, 1.0, 0.375, 1.0, 0.5, 1.0, 0.5, 1.0, 0.375, 0.0, 0.375, 0.125, 0.5, 0.125, 0.5, 0.0, 0.375, 1.0, 0.375, 1.0, 0.5, 1.0, 0.5, 1.0, 0.375, 1.0, 0.375, 1.0, 0.5, 1.0, 0.5, 1.0, 0.375, 1.0, 0.375, 1.0, 0.5, 1.0, 0.5, 1.0, 0.625, 0.625, 0.625, 0.625, 0.5, 0.625, 0.5, 0.625, 0.375, 0.625, 0.375, 0.625, 0.5, 0.625, 0.5, 0.625, 0.375, 0.625, 0.375, 0.75, 0.5, 0.75, 0.5, 0.625, 0.625, 0.75, 0.625, 0.75, 0.5, 0.75, 0.5, 0.75, 0.625, 0.75, 0.625, 0.75, 0.5, 0.75, 0.5, 0.75, 0.625, 0.75, 0.625, 0.75, 0.5, 0.75, 0.5, 0.75, 0.375, 0.75, 0.375, 0.7884, 0.5, 0.7884, 0.5, 0.75, 0.375, 0.8781, 0.375, 0.9229, 0.5, 0.9229, 0.5, 0.8781, 0.375, 1.0, 0.375, 1.0, 0.5, 1.0, 0.5, 1.0, 0.875, 0.75, 0.875, 0.75, 0.875, 0.75, 0.875, 0.75, 0.375, 0.9614, 0.375, 1.0, 0.5, 1.0, 0.5, 0.9614, 0.875, 0.75, 0.875, 0.75, 0.875, 0.75, 0.875, 0.75, 0.625, 1.0, 0.625, 1.0, 0.5, 1.0, 0.5, 1.0, 0.5, 1.0, 0.5, 1.0, 0.5, 1.0, 0.5, 1.0, 0.5, 0.9229, 0.5, 0.9229, 0.625, 0.9229, 0.625, 0.9229, 0.5, 0.9614, 0.5, 0.9614, 0.5, 0.9229, 0.5, 0.9229, 0.5, 1.0, 0.5, 1.0, 0.5, 1.0, 0.5, 1.0, 0.625, 1.0, 0.625, 1.0, 0.5, 1.0, 0.5, 1.0, 0.5, 0.9614, 0.5, 0.9614, 0.5, 0.9229, 0.5, 0.9229, 0.8364, 0.75, 0.8364, 0.75, 0.875, 0.75, 0.875, 0.75, 0.5, 0.9614, 0.5, 0.9614, 0.5, 0.9229, 0.5, 0.9229, 0.625, 1.0, 0.625, 1.0, 0.5, 1.0, 0.5, 1.0, 0.0, 0.0, 0.0, 0.0, 0.0, 0.0, 0.0, 0.0, 0.5, 1.0, 0.5, 1.0, 0.5, 1.0, 0.5, 1.0, 0.0, 0.0, 0.0, 0.0, 0.0, 0.0, 0.0, 0.0, 0.0, 0.0, 0.0, 0.0, 0.0, 0.0, 0.0, 0.0, 0.5, 1.0, 0.5, 1.0, 0.5, 1.0, 0.5, 1.0, 0.875, 0.75, 0.875, 0.75, 0.875, 0.75, 0.875, 0.75, 0.8364, 0.75, 0.8364, 0.75, 0.875, 0.75, 0.875, 0.75, 0.625, 1.0, 0.625, 1.0, 0.5, 1.0, 0.5, 1.0, 0.5, 0.9614, 0.5, 0.9614, 0.5, 0.9229, 0.5, 0.9229, 0.875, 0.75, 0.875, 0.75, 0.875, 0.75, 0.875, 0.75, 0.8364, 0.75, 0.8364, 0.75, 0.875, 0.75, 0.875, 0.75, 0.5, 0.9614, 0.5, 0.9614, 0.5, 0.9229, 0.5, 0.9229, 0.625, 1.0, 0.625, 1.0, 0.5, 1.0, 0.5, 1.0, 0.5, 0.9614, 0.5, 1.0, 0.625, 1.0, 0.625, 0.9614, 0.5, 1.0, 0.5, 1.0, 0.625, 1.0, 0.625, 1.0, 0.0, 0.0, 0.0, 0.0, 0.0, 0.0, 0.0, 0.0, 0.5, 1.0, 0.5, 1.0, 0.5, 1.0, 0.5, 1.0, 0.875, 0.75, 0.875, 0.75, 0.875, 0.75, 0.875, 0.75, 0.8364, 0.75, 0.8364, 0.75, 0.875, 0.75, 0.875, 0.75, 0.8364, 0.75, 0.8364, 0.75, 0.875, 0.75, 0.875, 0.75, 0.875, 0.75, 0.875, 0.75, 0.875, 0.75, 0.875, 0.75, 0.5, 1.0, 0.5, 1.0, 0.5, 1.0, 0.5, 1.0, 0.0, 0.0, 0.0, 0.0, 0.0, 0.0, 0.0, 0.0, 0.5, 0.9614, 0.5, 0.9614, 0.5, 0.9229, 0.5, 0.9229, 0.625, 1.0, 0.625, 1.0, 0.5, 1.0, 0.5, 1.0, 0.5, 1.0, 0.5, 1.0, 0.5, 0.9614, 0.5, 0.9614, 0.7979, 0.75, 0.7979, 0.75, 0.8364, 0.75, 0.8364, 0.75, 0.7979, 0.75, 0.7979, 0.75, 0.8364, 0.75, 0.8364, 0.75, 0.5, 0.9229, 0.5, 0.9614, 0.625, 0.9614, 0.625, 0.9229, 0.5, 1.0, 0.5, 1.0, 0.5, 0.9614, 0.5, 0.9614, 0.7979, 0.75, 0.7979, 0.75, 0.8364, 0.75, 0.8364, 0.75, 0.5, 1.0, 0.5, 1.0, 0.5, 0.9614, 0.5, 0.9614, 0.7979, 0.75, 0.7979, 0.75, 0.8364, 0.75, 0.8364, 0.75, 0.5, 1.0, 0.5, 1.0, 0.5, 0.9614, 0.5, 0.9614, 0.7979, 0.75, 0.7979, 0.75, 0.8364, 0.75, 0.8364, 0.75, 0.5, 1.0, 0.5, 1.0, 0.5, 0.9614, 0.5, 0.9614, 0.5, 1.0, 0.5, 1.0, 0.5, 0.9614, 0.5, 0.9614, 0.375, 0.9229, 0.375, 0.9614, 0.5, 0.9614, 0.5, 0.9229, 0.125, 0.625, 0.125, 0.75, 0.1636, 0.75, 0.1636, 0.625, 0.7979, 0.75, 0.7979, 0.75, 0.8364, 0.75, 0.8364, 0.75, 0.7979, 0.625, 0.7979, 0.75, 0.8364, 0.75, 0.8364, 0.625, 0.5, 1.0, 0.5, 1.0, 0.5, 1.0, 0.5, 1.0, 0.875, 0.75, 0.875, 0.75, 0.875, 0.75, 0.875, 0.75, 0.875, 0.75, 0.875, 0.75, 0.875, 0.75, 0.875, 0.75, 0.5, 1.0, 0.5, 1.0, 0.5, 1.0, 0.5, 1.0, 0.5, 1.0, 0.5, 1.0, 0.625, 1.0, 0.625, 1.0, 0.875, 0.75, 0.875, 0.75, 0.875, 0.75, 0.875, 0.75, 0.875, 0.75, 0.875, 0.75, 0.875, 0.75, 0.875, 0.75, 0.5, 1.0, 0.5, 1.0, 0.5, 1.0, 0.5, 1.0, 0.5, 1.0, 0.5, 1.0, 0.5, 1.0, 0.5, 1.0, 0.5, 1.0, 0.5, 1.0, 0.5, 1.0, 0.5, 1.0, 0.5, 1.0, 0.5, 1.0, 0.5, 1.0, 0.5, 1.0, 0.875, 0.75, 0.875, 0.75, 0.875, 0.75, 0.875, 0.75, 0.875, 0.75, 0.875, 0.75, 0.875, 0.75, 0.875, 0.75, 0.375, 1.0, 0.375, 1.0, 0.5, 1.0, 0.5, 1.0, 0.875, 0.75, 0.875, 0.75, 0.875, 0.625, 0.875, 0.625, 0.125, 0.625, 0.125, 0.625, 0.125, 0.75, 0.125, 0.75, 0.375, 0.7884, 0.375, 0.8332, 0.5, 0.8332, 0.5, 0.7884, 0.375, 0.8332, 0.375, 0.8781, 0.5, 0.8781, 0.5, 0.8332, 0.2021, 0.625, 0.2021, 0.75, 0.2469, 0.75, 0.2469, 0.625, 0.2469, 0.625, 0.2469, 0.75, 0.2918, 0.75, 0.2918, 0.625, 0.6634, 0.625, 0.6634, 0.75, 0.7082, 0.75, 0.7082, 0.625, 0.7082, 0.625, 0.7082, 0.75, 0.7531, 0.75, 0.7531, 0.625, 0.5, 0.7884, 0.5, 0.8332, 0.625, 0.8332, 0.625, 0.7884, 0.5, 0.8332, 0.5, 0.8781, 0.625, 0.8781, 0.625, 0.8332, 0.375, 0.7884, 0.5, 0.7884, 0.5, 0.8332, 0.375, 0.8332, 0.375, 0.8332, 0.5, 0.8332, 0.5, 0.8781, 0.375, 0.8781, 0.2021, 0.625, 0.2469, 0.625, 0.2469, 0.75, 0.2021, 0.75, 0.2469, 0.625, 0.2918, 0.625, 0.2918, 0.75, 0.2469, 0.75, 0.6634, 0.625, 0.7082, 0.625, 0.7082, 0.75, 0.6634, 0.75, 0.7082, 0.625, 0.7531, 0.625, 0.7531, 0.75, 0.7082, 0.75, 0.5, 0.7884, 0.625, 0.7884, 0.625, 0.8332, 0.5, 0.8332, 0.5, 0.8332, 0.625, 0.8332, 0.625, 0.8781, 0.5, 0.8781, 0.5, 1.0, 0.5, 1.0, 0.5, 1.0, 0.5, 1.0, 0.5, 1.0, 0.5, 1.0, 0.5, 1.0, 0.5, 1.0, 0.875, 0.75, 0.875, 0.75, 0.875, 0.75, 0.875, 0.75, 0.875, 0.75, 0.875, 0.75, 0.875, 0.75, 0.875, 0.75, 0.5, 1.0, 0.5, 0.9614, 0.5, 0.9614, 0.5, 1.0, 0.5, 1.0, 0.5, 0.9614, 0.5, 0.9614, 0.5, 1.0, 0.7979, 0.75, 0.8364, 0.75, 0.8364, 0.75, 0.7979, 0.75, 0.7979, 0.75, 0.8364, 0.75, 0.8364, 0.75, 0.7979, 0.75, 0.8364, 0.75, 0.875, 0.75, 0.875, 0.75, 0.8364, 0.75, 0.8364, 0.75, 0.875, 0.75, 0.875, 0.75, 0.8364, 0.75, 0.875, 0.75, 0.875, 0.75, 0.875, 0.75, 0.875, 0.75, 0.875, 0.75, 0.875, 0.75, 0.875, 0.75, 0.875, 0.75, 0.5, 1.0, 0.5, 1.0, 0.5, 1.0, 0.5, 1.0, 0.5, 1.0, 0.5, 1.0, 0.5, 1.0, 0.5, 1.0, 0.0, 0.0, 0.0, 0.0, 0.0, 0.0, 0.0, 0.0, 0.0, 0.0, 0.0, 0.0, 0.0, 0.0, 0.0, 0.0, 0.5, 0.9614, 0.5, 0.9229, 0.5, 0.9229, 0.5, 0.9614, 0.5, 0.9614, 0.5, 0.9229, 0.5, 0.9229, 0.5, 0.9614, 0.625, 1.0, 0.5, 1.0, 0.5, 1.0, 0.625, 1.0, 0.625, 1.0, 0.5, 1.0, 0.5, 1.0, 0.625, 1.0, 0.875, 0.75, 0.875, 0.75, 0.875, 0.75, 0.875, 0.75, 0.5, 1.0, 0.5, 1.0, 0.5, 1.0, 0.5, 1.0, 0.7979, 0.75, 0.8364, 0.75, 0.8364, 0.75, 0.7979, 0.75, 0.5, 1.0, 0.5, 0.9614, 0.5, 0.9614, 0.5, 1.0, 0.625, 1.0, 0.5, 1.0, 0.5, 1.0, 0.625, 1.0, 0.5, 0.9614, 0.5, 0.9229, 0.5, 0.9229, 0.5, 0.9614, 0.0, 0.0, 0.0, 0.0, 0.0, 0.0, 0.0, 0.0, 0.5, 1.0, 0.5, 1.0, 0.5, 1.0, 0.5, 1.0, 0.875, 0.75, 0.875, 0.75, 0.875, 0.75, 0.875, 0.75, 0.8364, 0.75, 0.875, 0.75, 0.875, 0.75, 0.8364, 0.75, 0.5, 1.0, 0.5, 1.0, 0.5, 1.0, 0.5, 1.0, 0.875, 0.75, 0.875, 0.75, 0.875, 0.75, 0.875, 0.75, 0.7979, 0.75, 0.8364, 0.75, 0.8364, 0.75, 0.7979, 0.75, 0.5, 1.0, 0.5, 0.9614, 0.5, 0.9614, 0.5, 1.0, 0.625, 1.0, 0.5, 1.0, 0.5, 1.0, 0.625, 1.0, 0.5, 0.9614, 0.5, 0.9229, 0.5, 0.9229, 0.5, 0.9614, 0.8364, 0.75, 0.875, 0.75, 0.875, 0.75, 0.8364, 0.75, 0.875, 0.75, 0.875, 0.75, 0.875, 0.75, 0.875, 0.75, 0.0, 0.0, 0.0, 0.0, 0.0, 0.0, 0.0, 0.0, 0.5, 1.0, 0.5, 1.0, 0.5, 1.0, 0.5, 1.0, 0.5, 1.0, 0.5, 1.0, 0.5, 1.0, 0.5, 1.0, 0.875, 0.75, 0.875, 0.75, 0.875, 0.75, 0.875, 0.75, 0.5, 1.0, 0.5, 1.0, 0.5, 1.0, 0.5, 1.0, 0.875, 0.75, 0.875, 0.75, 0.875, 0.75, 0.875, 0.75, 0.5, 1.0, 0.5, 1.0, 0.5, 1.0, 0.5, 1.0, 0.5, 1.0, 0.5, 1.0, 0.5, 1.0, 0.5, 1.0, 0.875, 0.75, 0.875, 0.75, 0.875, 0.75, 0.875, 0.75, 0.875, 0.75, 0.875, 0.75, 0.875, 0.75, 0.875, 0.75, 0.125, 0.625, 0.125, 0.75, 0.125, 0.75, 0.125, 0.625, 0.875, 0.75, 0.875, 0.625, 0.875, 0.625, 0.875, 0.75, 0.375, 1.0, 0.5, 1.0, 0.5, 1.0, 0.375, 1.0, 0.875, 0.75, 0.875, 0.75, 0.875, 0.75, 0.875, 0.75, 0.875, 0.75, 0.875, 0.75, 0.875, 0.75, 0.875, 0.75, 0.875, 0.75, 0.875, 0.75, 0.875, 0.75, 0.875, 0.75, 0.875, 0.75, 0.875, 0.75, 0.875, 0.75, 0.875, 0.75, 0.5, 1.0, 0.625, 1.0, 0.625, 1.0, 0.5, 1.0, 0.875, 0.75, 0.875, 0.75, 0.875, 0.75, 0.875, 0.75, 0.875, 0.75, 0.875, 0.75, 0.875, 0.75, 0.875, 0.75, 0.5, 1.0, 0.5, 1.0, 0.5, 1.0, 0.5, 1.0, 0.5, 1.0, 0.5, 1.0, 0.5, 1.0, 0.5, 1.0, 0.5, 1.0, 0.5, 1.0, 0.5, 1.0, 0.5, 1.0, 0.5, 1.0, 0.5, 1.0, 0.5, 1.0, 0.5, 1.0, 0.5, 1.0, 0.5, 1.0, 0.5, 1.0, 0.5, 1.0, 0.5, 1.0, 0.5, 1.0, 0.5, 1.0, 0.5, 1.0, 0.125, 0.625, 0.125, 0.625, 0.125, 0.75, 0.125, 0.75, 0.875, 0.75, 0.875, 0.75, 0.875, 0.625, 0.875, 0.625, 0.375, 1.0, 0.375, 1.0, 0.5, 1.0, 0.5, 1.0, 0.875, 0.75, 0.875, 0.75, 0.875, 0.75, 0.875, 0.75, 0.875, 0.75, 0.875, 0.75, 0.875, 0.75, 0.875, 0.75, 0.875, 0.75, 0.875, 0.75, 0.875, 0.75, 0.875, 0.75, 0.875, 0.75, 0.875, 0.75, 0.875, 0.75, 0.875, 0.75, 0.5, 1.0, 0.5, 1.0, 0.625, 1.0, 0.625, 1.0, 0.875, 0.75, 0.875, 0.75, 0.875, 0.75, 0.875, 0.75, 0.875, 0.75, 0.875, 0.75, 0.875, 0.75, 0.875, 0.75, 0.5, 1.0, 0.5, 1.0, 0.5, 1.0, 0.5, 1.0, 0.5, 1.0, 0.5, 1.0, 0.5, 1.0, 0.5, 1.0, 0.5, 1.0, 0.5, 1.0, 0.5, 1.0, 0.5, 1.0, 0.5, 1.0, 0.5, 1.0, 0.5, 1.0, 0.5, 1.0, 0.5, 1.0, 0.5, 1.0, 0.5, 1.0, 0.5, 1.0, 0.5, 1.0, 0.5, 1.0, 0.5, 1.0, 0.5, 1.0, 0.5, 1.0, 0.5, 1.0, 0.5, 1.0, 0.5, 1.0, 0.5, 1.0, 0.5, 1.0, 0.5, 1.0, 0.5, 1.0, 0.875, 0.75, 0.875, 0.75, 0.875, 0.75, 0.875, 0.75, 0.875, 0.75, 0.875, 0.75, 0.875, 0.75, 0.875, 0.75, 0.5, 1.0, 0.5, 1.0, 0.5, 1.0, 0.5, 1.0, 0.5, 1.0, 0.5, 1.0, 0.5, 1.0, 0.5, 1.0, 0.875, 0.75, 0.875, 0.75, 0.875, 0.75, 0.875, 0.75, 0.875, 0.75, 0.875, 0.75, 0.875, 0.75, 0.875, 0.75, 0.5, 1.0, 0.5, 1.0, 0.5, 0.9614, 0.5, 0.9614, 0.5, 1.0, 0.5, 1.0, 0.5, 0.9614, 0.5, 0.9614, 0.7979, 0.75, 0.7979, 0.75, 0.8364, 0.75, 0.8364, 0.75, 0.7979, 0.75, 0.7979, 0.75, 0.8364, 0.75, 0.8364, 0.75, 0.8364, 0.75, 0.8364, 0.75, 0.875, 0.75, 0.875, 0.75, 0.8364, 0.75, 0.8364, 0.75, 0.875, 0.75, 0.875, 0.75, 0.875, 0.75, 0.875, 0.75, 0.875, 0.75, 0.875, 0.75, 0.875, 0.75, 0.875, 0.75, 0.875, 0.75, 0.875, 0.75, 0.5, 1.0, 0.5, 1.0, 0.5, 1.0, 0.5, 1.0, 0.5, 1.0, 0.5, 1.0, 0.5, 1.0, 0.5, 1.0, 0.0, 0.0, 0.0, 0.0, 0.0, 0.0, 0.0, 0.0, 0.0, 0.0, 0.0, 0.0, 0.0, 0.0, 0.0, 0.0, 0.5, 0.9614, 0.5, 0.9614, 0.5, 0.9229, 0.5, 0.9229, 0.5, 0.9614, 0.5, 0.9614, 0.5, 0.9229, 0.5, 0.9229, 0.625, 1.0, 0.625, 1.0, 0.5, 1.0, 0.5, 1.0, 0.625, 1.0, 0.625, 1.0, 0.5, 1.0, 0.5, 1.0, 0.5, 1.0, 0.5, 1.0, 0.5, 1.0, 0.5, 1.0, 0.875, 0.75, 0.875, 0.75, 0.875, 0.75, 0.875, 0.75, 0.875, 0.75, 0.875, 0.75, 0.875, 0.75, 0.875, 0.75, 0.5, 1.0, 0.5, 1.0, 0.5, 1.0, 0.5, 1.0, 0.7979, 0.75, 0.7979, 0.75, 0.8364, 0.75, 0.8364, 0.75, 0.5, 1.0, 0.5, 1.0, 0.5, 0.9614, 0.5, 0.9614, 0.625, 1.0, 0.625, 1.0, 0.5, 1.0, 0.5, 1.0, 0.5, 0.9614, 0.5, 0.9614, 0.5, 0.9229, 0.5, 0.9229, 0.0, 0.0, 0.0, 0.0, 0.0, 0.0, 0.0, 0.0, 0.5, 1.0, 0.5, 1.0, 0.5, 1.0, 0.5, 1.0, 0.875, 0.75, 0.875, 0.75, 0.875, 0.75, 0.875, 0.75, 0.8364, 0.75, 0.8364, 0.75, 0.875, 0.75, 0.875, 0.75, 0.5, 1.0, 0.5, 1.0, 0.5, 1.0, 0.5, 1.0, 0.875, 0.75, 0.875, 0.75, 0.875, 0.75, 0.875, 0.75, 0.5, 1.0, 0.5, 1.0, 0.5, 1.0, 0.5, 1.0, 0.875, 0.75, 0.875, 0.75, 0.875, 0.75, 0.875, 0.75, 0.7979, 0.75, 0.7979, 0.75, 0.8364, 0.75, 0.8364, 0.75, 0.5, 1.0, 0.5, 1.0, 0.5, 0.9614, 0.5, 0.9614, 0.625, 1.0, 0.625, 1.0, 0.5, 1.0, 0.5, 1.0, 0.5, 0.9614, 0.5, 0.9614, 0.5, 0.9229, 0.5, 0.9229, 0.8364, 0.75, 0.8364, 0.75, 0.875, 0.75, 0.875, 0.75, 0.875, 0.75, 0.875, 0.75, 0.875, 0.75, 0.875, 0.75, 0.0, 0.0, 0.0, 0.0, 0.0, 0.0, 0.0, 0.0, 0.5, 1.0, 0.5, 1.0, 0.5, 1.0, 0.5, 1.0, 0.5, 1.0, 0.5, 1.0, 0.5, 1.0, 0.5, 1.0, 0.875, 0.75, 0.875, 0.75, 0.875, 0.75, 0.875, 0.75, 0.5, 1.0, 0.5, 1.0, 0.5, 1.0, 0.5, 1.0, 0.875, 0.75, 0.875, 0.75, 0.875, 0.75, 0.875, 0.75, 0.5, 1.0, 0.5, 1.0, 0.5, 0.9614, 0.5, 0.9614, 0.7979, 0.75, 0.7979, 0.75, 0.8364, 0.75, 0.8364, 0.75, 0.8364, 0.75, 0.8364, 0.75, 0.875, 0.75, 0.875, 0.75, 0.875, 0.75, 0.875, 0.75, 0.875, 0.75, 0.875, 0.75, 0.5, 1.0, 0.5, 1.0, 0.5, 1.0, 0.5, 1.0, 0.0, 0.0, 0.0, 0.0, 0.0, 0.0, 0.0, 0.0, 0.5, 0.9614, 0.5, 0.9614, 0.5, 0.9229, 0.5, 0.9229, 0.625, 1.0, 0.625, 1.0, 0.5, 1.0, 0.5, 1.0, 0.5, 1.0, 0.5, 1.0, 0.5, 1.0, 0.5, 1.0, 0.875, 0.75, 0.875, 0.75, 0.875, 0.75, 0.875, 0.75, 0.5, 1.0, 0.5, 1.0, 0.5, 1.0, 0.5, 1.0, 0.875, 0.75, 0.875, 0.75, 0.875, 0.75, 0.875, 0.75, 0.5, 1.0, 0.5, 0.9614, 0.5, 0.9614, 0.5, 1.0, 0.7979, 0.75, 0.8364, 0.75, 0.8364, 0.75, 0.7979, 0.75, 0.8364, 0.75, 0.875, 0.75, 0.875, 0.75, 0.8364, 0.75, 0.875, 0.75, 0.875, 0.75, 0.875, 0.75, 0.875, 0.75, 0.5, 1.0, 0.5, 1.0, 0.5, 1.0, 0.5, 1.0, 0.0, 0.0, 0.0, 0.0, 0.0, 0.0, 0.0, 0.0, 0.5, 0.9614, 0.5, 0.9229, 0.5, 0.9229, 0.5, 0.9614, 0.625, 1.0, 0.5, 1.0, 0.5, 1.0, 0.625, 1.0, 0.625, 0.75, 0.625, 0.75, 0.5, 0.75, 0.5, 0.75, 0.625, 0.75, 0.625, 0.75, 0.5, 0.75, 0.5, 0.75, 0.375, 0.75, 0.375, 0.75, 0.375, 0.625, 0.375, 0.625, 0.375, 0.75, 0.375, 0.75, 0.375, 0.625, 0.375, 0.625, 0.5, 0.75, 0.5, 0.75, 0.375, 0.75, 0.375, 0.75, 0.5, 0.75, 0.5, 0.75, 0.375, 0.75, 0.375, 0.75, 0.625, 0.625, 0.625, 0.625, 0.625, 0.75, 0.625, 0.75, 0.625, 0.625, 0.625, 0.625, 0.625, 0.75, 0.625, 0.75, 0.625, 0.75, 0.5, 0.75, 0.5, 0.75, 0.625, 0.75, 0.625, 0.75, 0.5, 0.75, 0.5, 0.75, 0.625, 0.75, 0.375, 0.75, 0.375, 0.625, 0.375, 0.625, 0.375, 0.75, 0.375, 0.75, 0.375, 0.625, 0.375, 0.625, 0.375, 0.75, 0.5, 0.75, 0.375, 0.75, 0.375, 0.75, 0.5, 0.75, 0.5, 0.75, 0.375, 0.75, 0.375, 0.75, 0.5, 0.75, 0.625, 0.625, 0.625, 0.75, 0.625, 0.75, 0.625, 0.625, 0.625, 0.625, 0.625, 0.75, 0.625, 0.75, 0.625, 0.625])
me_cube.materials.append(mat_material)
me_cube.use_mirror_vertex_groups = False
me_cube.update()
arm_armature_001 = bpy.data.armatures.new('Armature.001')  # bones are not reproduced

# ---- objects
ob_ptak_mesh = bpy.data.objects.new('Ptak-Mesh', me_cube)
ob_ptak = bpy.data.objects.new('Ptak', arm_armature_001)

# ---- transforms, parenting, visibility, modifiers, constraints
ob_ptak_mesh.parent = ob_ptak
ob_ptak_mesh.location = (0.0, 0.0, 0.0)
ob_ptak_mesh.lock_rotations_4d = False
ob_ptak_mesh.empty_display_type = 'ARROWS'
ob_ptak_mesh.lineart.crease_threshold = 0.0
_vg = ob_ptak_mesh.vertex_groups.new(name='Bone')
for _i, _w in zip([2, 3, 5, 6, 7, 16, 34, 42, 44, 45, 57, 58, 59, 60, 61, 62, 63, 64, 65, 66, 67, 68, 69, 70, 71, 72, 73, 74, 93, 94, 96, 97, 98, 99, 100, 101, 102, 103, 110, 111, 112, 113, 114, 115, 116, 117, 118, 245, 294, 295, 296, 299, 300, 301, 302, 307, 308, 309, 310, 400, 401, 402, 403, 404, 405, 406, 407, 408, 409, 410, 411], [0.4892, 0.09256, 0.08427, 0.1287, 0.03478, 0.05105, 0.006794, 0.2947, 0.06426, 0.09195, 0.705, 0.7699, 0.229, 0.2306, 0.2347, 0.2461, 0.8462, 0.8508, 0.3352, 0.3317, 0.1262, 0.1217, 0.01613, 0.008874, 0.06362, 0.05386, 0.05374, 0.06139, 0.3749, 0.07315, 0.03504, 0.1859, 0.4265, 0.3603, 0.2612, 0.2798, 0.06962, 0.06039, 0.01829, 0.1316, 0.09883, 0.3073, 0.304, 0.416, 0.408, 0.0428, 0.04491, 0.009101, 0.02984, 0.01178, 0.01712, 0.02914, 0.207, 0.6928, 0.7312, 0.05148, 0.1573, 0.6475, 0.7062, 0.1262, 0.1376, 0.137, 0.08002, 0.1105, 0.1299, 0.1072, 0.1433, 0.1419, 0.08665, 0.08872, 0.09293]): _vg.add([_i], _w, 'REPLACE')
_vg = ob_ptak_mesh.vertex_groups.new(name='Bone.003')
for _i, _w in zip([5, 6, 44, 45, 57, 58, 59, 60, 61, 62, 63, 64, 65, 66, 67, 68, 69, 70, 71, 72, 73, 74, 75, 76, 77, 78, 79, 80, 83, 86, 87, 88, 89, 90, 91, 92, 93, 97, 98, 99, 100, 101, 102, 103, 104, 105, 108, 109, 111, 112, 113, 114, 115, 116, 117, 118, 119, 120, 123, 124, 266, 267, 270, 271, 272, 273, 274, 275, 280, 281, 282, 283, 284, 285, 286, 287, 288, 289, 290, 291, 292, 293, 294, 295, 296, 297, 298, 299, 301, 302, 303, 304, 309, 310, 311, 312, 319, 320, 321, 322, 400, 401, 402, 403, 404, 405, 406, 407, 408, 409, 410, 411], [0.04669, 0.06231, 0.03444, 0.06125, 0.02476, 0.02782, 0.1635, 0.1661, 0.197, 0.2028, 0.09033, 0.09108, 0.2886, 0.2903, 0.5505, 0.5433, 0.9299, 0.9335, 0.682, 0.8659, 0.8659, 0.6845, 0.7657, 0.7683, 0.6019, 0.7199, 0.722, 0.599, 0.05939, 0.05673, 0.0907, 0.04748, 0.0475, 0.2463, 0.09006, 0.2428, 0.04365, 0.06665, 0.1205, 0.1257, 0.3441, 0.3407, 0.7397, 0.7387, 0.6354, 0.6323, 0.1726, 0.1802, 0.04718, 0.0494, 0.137, 0.1404, 0.254, 0.258, 0.8991, 0.8937, 0.7793, 0.7689, 0.02651, 0.02944, 0.08851, 0.148, 0.08916, 0.146, 0.07681, 0.01505, 0.07669, 0.01021, 0.2518, 0.2008, 0.243, 0.4259, 0.2025, 0.3603, 0.3524, 0.1815, 0.17, 0.4296, 0.9133, 0.8737, 0.8741, 0.9178, 0.683, 0.7507, 0.7536, 0.9144, 0.9091, 0.6828, 0.05659, 0.1534, 0.9859, 0.9636, 0.05922, 0.1608, 0.9838, 0.9603, 0.01821, 0.02138, 0.9932, 0.9923, 0.8446, 0.7164, 0.7164, 0.6512, 0.8583, 0.6374, 0.6513, 0.7424, 0.7384, 0.6444, 0.8898, 0.8817]): _vg.add([_i], _w, 'REPLACE')
_vg = ob_ptak_mesh.vertex_groups.new(name='Bone.002')
for _i, _w in zip([67, 68, 71, 72, 73, 74, 75, 76, 77, 78, 79, 80, 83, 84, 85, 86, 87, 88, 89, 90, 91, 92, 102, 103, 104, 105, 106, 107, 108, 109, 119, 120, 121, 122, 123, 124, 260, 261, 262, 263, 264, 265, 266, 267, 268, 269, 270, 271, 272, 273, 274, 275, 276, 277, 278, 279, 280, 281, 282, 283, 284, 285, 286, 287, 288, 289, 290, 291, 292, 293, 294, 295, 296, 297, 298, 299, 304, 306, 312, 314, 315, 317, 319, 320, 403, 405, 406, 409], [0.05764, 0.05726, 0.1168, 0.009356, 0.009356, 0.1168, 0.2131, 0.2109, 0.3082, 0.2619, 0.2598, 0.3109, 0.5337, 0.02952, 0.02978, 0.5478, 0.8663, 0.8342, 0.8296, 0.6628, 0.8659, 0.669, 0.07763, 0.07853, 0.3003, 0.3018, 0.2506, 0.2402, 0.7527, 0.7419, 0.2098, 0.2192, 0.004805, 0.005133, 0.9142, 0.9116, 0.4866, 0.1161, 0.1567, 0.8508, 0.1128, 0.4924, 0.6555, 0.7178, 0.1769, 0.8392, 0.6467, 0.7338, 0.7744, 0.4674, 0.7548, 0.5344, 0.761, 0.1022, 0.7484, 0.1076, 0.7253, 0.7668, 0.7343, 0.4994, 0.766, 0.583, 0.5922, 0.8027, 0.8154, 0.4955, 0.06058, 0.09168, 0.09124, 0.05707, 0.1877, 0.1509, 0.1493, 0.06086, 0.06456, 0.188, 0.02122, 0.9945, 0.02741, 0.9922, 0.9824, 0.9826, 0.9651, 0.9632, 0.08167, 0.03543, 0.03951, 0.08175]): _vg.add([_i], _w, 'REPLACE')
_vg = ob_ptak_mesh.vertex_groups.new(name='Bone.001')
for _i, _w in zip([81, 82, 83, 84, 85, 86, 87, 88, 89, 90, 91, 92, 106, 107, 108, 109, 121, 122, 123, 124, 260, 261, 262, 263, 264, 265, 266, 267, 268, 269, 270, 271, 272, 273, 274, 275, 276, 277, 278, 279, 281, 283, 284, 285, 286, 289, 305, 313, 316, 318], [0.9807, 0.989, 0.4027, 0.9594, 0.9593, 0.3915, 0.0275, 0.1165, 0.121, 0.07176, 0.0301, 0.06931, 0.7367, 0.7476, 0.06348, 0.06608, 0.9721, 0.972, 0.04424, 0.04632, 0.5018, 0.8814, 0.8381, 0.1286, 0.8846, 0.4958, 0.2498, 0.1235, 0.8183, 0.1368, 0.2578, 0.1095, 0.1438, 0.498, 0.1635, 0.4335, 0.2299, 0.8959, 0.243, 0.8907, 0.009318, 0.02203, 0.007515, 0.01482, 0.01311, 0.02233, 0.9984, 0.9966, 0.9916, 0.9914]): _vg.add([_i], _w, 'REPLACE')
_vg = ob_ptak_mesh.vertex_groups.new(name='Bone.004')
for _i, _w in zip([14, 16, 18, 96, 127, 128, 129, 130, 131, 132, 147, 148, 161, 163, 164, 171, 176, 177, 178, 179, 180, 181, 182, 183, 184, 185, 186, 187, 191, 192, 212, 213, 214, 215, 216, 217, 218, 220, 227, 228, 229, 230, 231, 232, 233, 234, 235, 236, 237, 323, 324, 325, 330, 331, 332, 333, 334, 335, 389, 390, 391, 393, 394, 395, 396, 397], [0.05324, 0.06084, 0.02296, 0.02723, 0.4421, 0.5653, 0.1282, 0.4001, 0.09094, 0.05782, 0.03536, 0.1316, 0.5378, 0.2208, 0.06696, 0.06864, 0.1606, 0.1409, 0.3437, 0.399, 0.1236, 0.1292, 0.0255, 0.03016, 0.2312, 0.2446, 0.03267, 0.02314, 0.01656, 0.01709, 0.3071, 0.1835, 0.18, 0.2665, 0.1897, 0.1076, 0.1078, 0.008184, 0.2653, 0.5604, 0.0707, 0.01914, 0.5297, 0.4322, 0.4061, 0.2463, 0.231, 0.001559, 0.003046, 0.6702, 0.2161, 0.09604, 0.6581, 0.08154, 0.05533, 0.7578, 0.2644, 0.1096, 0.08797, 0.08972, 0.007559, 0.04634, 0.05254, 0.0783, 0.07676, 0.01113]): _vg.add([_i], _w, 'REPLACE')
_vg = ob_ptak_mesh.vertex_groups.new(name='Bone.005')
for _i, _w in zip([2, 3, 4, 5, 6, 7, 14, 16, 18, 33, 34, 42, 44, 45, 53, 57, 58, 59, 60, 61, 62, 63, 64, 65, 66, 67, 68, 72, 73, 93, 94, 96, 97, 98, 99, 100, 101, 102, 103, 110, 111, 112, 113, 114, 115, 116, 117, 118, 228, 229, 230, 300, 301, 302, 307, 308, 309, 310, 323, 331, 332, 401, 402, 403, 405, 406, 407, 408, 409], [0.447, 0.5647, 0.1272, 0.4118, 0.09291, 0.05778, 0.053, 0.183, 0.06564, 0.03537, 0.1376, 0.5421, 0.2208, 0.06731, 0.0697, 0.1643, 0.1532, 0.3411, 0.4032, 0.1259, 0.1302, 0.0287, 0.03572, 0.23, 0.2454, 0.03475, 0.02505, 0.01562, 0.01632, 0.3133, 0.1833, 0.0612, 0.1805, 0.271, 0.1903, 0.11, 0.1083, 0.001255, 0.008948, 0.2628, 0.5908, 0.5248, 0.4419, 0.4002, 0.25, 0.2274, 0.001121, 0.001786, 0.04665, 0.1938, 0.01869, 0.715, 0.2235, 0.09687, 0.6529, 0.745, 0.257, 0.1057, 0.05329, 0.5664, 0.05493, 0.08715, 0.08931, 0.009064, 0.04879, 0.05299, 0.07849, 0.07523, 0.01272]): _vg.add([_i], _w, 'REPLACE')
_vg = ob_ptak_mesh.vertex_groups.new(name='Bone.006')
for _i, _w in zip([2, 3, 4, 5, 6, 7, 14, 16, 18, 19, 20, 33, 42, 44, 45, 57, 58, 59, 61, 62, 63, 67, 68, 71, 74, 77, 80, 93, 94, 95, 96, 97, 98, 99, 100, 101, 102, 103, 110, 111, 112, 113, 114, 116, 127, 128, 129, 130, 131, 132, 139, 147, 149, 161, 163, 164, 176, 177, 178, 179, 180, 181, 186, 187, 190, 193, 196, 199, 212, 213, 214, 215, 216, 217, 218, 219, 220, 227, 228, 229, 230, 231, 232, 233, 235, 244, 245, 246, 247, 249, 250, 252, 253, 254, 255, 256, 257, 258, 259, 294, 295, 296, 299, 300, 307, 308, 309, 323, 324, 330, 331, 332, 333, 334, 380, 381, 382, 385, 391, 393, 394, 397, 403, 405, 406, 409], [0.07792, 0.6513, 0.08956, 0.02247, 0.5335, 0.7146, 0.8571, 0.6864, 0.07271, 0.8437, 0.7683, 0.003996, 0.2103, 0.02545, 0.6117, 0.1063, 0.03416, 0.006301, 0.3724, 0.3605, 0.001092, 0.189, 0.2027, 0.0922, 0.09243, 0.01252, 0.0129, 0.2614, 0.7558, 0.9192, 0.7872, 0.5579, 0.1704, 0.2997, 0.2306, 0.2236, 0.07222, 0.07858, 0.2032, 0.06391, 0.09378, 0.01027, 0.04693, 0.003299, 0.08129, 0.6459, 0.08995, 0.02425, 0.5186, 0.6964, 0.07272, 0.004374, 0.02043, 0.2188, 0.02701, 0.5906, 0.1049, 0.03001, 0.00815, 0.001651, 0.3596, 0.3479, 0.1816, 0.1947, 0.08843, 0.08864, 0.009754, 0.01012, 0.2588, 0.7424, 0.543, 0.1669, 0.2901, 0.2225, 0.2156, 0.06921, 0.07534, 0.2037, 0.06611, 0.2083, 0.263, 0.09603, 0.01308, 0.0502, 0.00552, 0.02144, 0.1496, 0.1541, 0.01031, 0.1153, 0.1246, 0.008796, 0.1396, 0.02567, 0.1529, 0.1608, 0.01619, 0.0149, 0.1465, 0.05397, 0.02963, 0.02437, 0.05421, 0.07077, 0.564, 0.1691, 0.06086, 0.07553, 0.001957, 0.5627, 0.5668, 0.6927, 0.1793, 0.06468, 0.05169, 0.02612, 0.02106, 0.05191, 0.1261, 0.1161, 0.1219, 0.1248, 0.1314, 0.1208, 0.1269, 0.13]): _vg.add([_i], _w, 'REPLACE')
_vg = ob_ptak_mesh.vertex_groups.new(name='Bone.007')
for _i, _w in zip([3, 4, 5, 14, 16, 18, 33, 34, 35, 36, 37, 38, 39, 40, 41, 44, 53, 54, 55, 56, 59, 60, 65, 66, 110, 111, 112, 113, 114, 115, 116, 128, 129, 130, 139, 146, 147, 148, 149, 150, 151, 152, 153, 154, 155, 156, 157, 158, 159, 160, 163, 171, 172, 173, 174, 175, 178, 179, 184, 185, 227, 228, 229, 230, 231, 232, 233, 234, 235, 300, 307, 308, 323, 330, 331, 332, 333, 389, 390, 395, 396, 401, 402, 407, 408], [0.02816, 0.7891, 0.4341, 0.0409, 0.02737, 0.8642, 0.9279, 0.8058, 0.9889, 0.9668, 0.9999, 0.9981, 0.9939, 0.9997, 0.9993, 0.6555, 0.8944, 0.9834, 0.997, 0.9995, 0.2527, 0.1854, 0.1342, 0.1205, 0.5922, 0.1961, 0.2935, 0.09742, 0.1371, 0.06907, 0.09422, 0.02715, 0.7882, 0.4329, 0.9357, 0.988, 0.9275, 0.8052, 0.9606, 0.9986, 0.9888, 0.9667, 0.9964, 0.9981, 0.9939, 0.9999, 0.9998, 0.9997, 0.9993, 1.0, 0.6541, 0.8938, 0.9832, 0.997, 0.9995, 0.9998, 0.2513, 0.1843, 0.1336, 0.12, 0.5909, 0.1949, 0.6532, 0.7468, 0.2915, 0.09661, 0.1357, 0.06882, 0.09375, 0.0007892, 0.1357, 0.04043, 0.000646, 0.134, 0.1531, 0.1984, 0.03577, 0.03802, 0.035, 0.00196, 0.01712, 0.03792, 0.0349, 0.00171, 0.01692]): _vg.add([_i], _w, 'REPLACE')
_vg = ob_ptak_mesh.vertex_groups.new(name='Bone.008')
for _i, _w in zip([16, 96, 127, 128, 130, 131, 132, 148, 161, 163, 164, 176, 177, 178, 179, 180, 181, 182, 183, 184, 185, 186, 187, 188, 189, 190, 191, 192, 193, 212, 213, 214, 215, 216, 217, 218, 219, 220, 227, 228, 231, 232, 233, 234, 235, 236, 237, 255, 323, 324, 325, 330, 333, 334, 335, 380, 381, 382, 385, 388, 389, 390, 391, 392, 393, 394, 395, 396, 397, 398, 399], [0.05085, 0.03467, 0.4878, 0.0931, 0.08295, 0.1288, 0.03568, 0.005945, 0.2993, 0.06312, 0.0927, 0.7117, 0.7825, 0.2258, 0.2274, 0.2362, 0.2477, 0.8515, 0.8549, 0.332, 0.3285, 0.1265, 0.122, 0.01359, 0.006901, 0.06343, 0.05415, 0.05403, 0.06117, 0.373, 0.0739, 0.1877, 0.4311, 0.3629, 0.2636, 0.2811, 0.06944, 0.05996, 0.01629, 0.1296, 0.09595, 0.3029, 0.2994, 0.4116, 0.4038, 0.04378, 0.04583, 0.009291, 0.2056, 0.6859, 0.7242, 0.04925, 0.149, 0.6402, 0.7008, 0.02939, 0.01113, 0.01665, 0.02867, 0.1232, 0.1374, 0.1368, 0.0798, 0.1076, 0.1301, 0.1067, 0.1436, 0.1421, 0.08655, 0.09131, 0.09523]): _vg.add([_i], _w, 'REPLACE')
_vg = ob_ptak_mesh.vertex_groups.new(name='Bone.009')
for _i, _w in zip([130, 131, 163, 164, 176, 177, 178, 179, 180, 181, 182, 183, 184, 185, 186, 187, 188, 189, 190, 191, 192, 193, 194, 195, 196, 197, 198, 199, 202, 205, 206, 207, 208, 209, 210, 211, 212, 214, 215, 216, 217, 218, 219, 220, 221, 222, 225, 226, 228, 231, 232, 233, 234, 235, 236, 237, 238, 239, 242, 243, 324, 325, 326, 327, 334, 335, 336, 337, 346, 347, 350, 351, 352, 353, 354, 355, 364, 365, 366, 367, 368, 369, 370, 371, 372, 373, 374, 375, 376, 377, 378, 379, 380, 381, 382, 383, 384, 385, 386, 387, 388, 389, 390, 391, 392, 393, 394, 395, 396, 397, 398, 399], [0.04617, 0.06265, 0.03407, 0.06144, 0.02211, 0.02629, 0.1628, 0.1655, 0.1975, 0.203, 0.08772, 0.08964, 0.2882, 0.2899, 0.5519, 0.5447, 0.9324, 0.9357, 0.6836, 0.864, 0.8641, 0.6862, 0.7672, 0.7698, 0.6025, 0.7187, 0.7208, 0.5996, 0.05849, 0.05584, 0.08859, 0.04975, 0.04976, 0.2448, 0.08797, 0.2413, 0.0463, 0.06657, 0.1179, 0.1252, 0.3441, 0.3411, 0.7415, 0.7407, 0.6361, 0.633, 0.1707, 0.1783, 0.0467, 0.04846, 0.1367, 0.1399, 0.2542, 0.2579, 0.8971, 0.8918, 0.7777, 0.7673, 0.02894, 0.03192, 0.05822, 0.1561, 0.9852, 0.9628, 0.05986, 0.1622, 0.983, 0.9595, 0.08733, 0.1465, 0.08799, 0.1446, 0.0755, 0.01341, 0.07537, 0.008657, 0.2485, 0.2028, 0.2399, 0.4252, 0.2045, 0.3587, 0.3508, 0.184, 0.1725, 0.4289, 0.01909, 0.02237, 0.9152, 0.8722, 0.8726, 0.9196, 0.6843, 0.7523, 0.7551, 0.9129, 0.9075, 0.684, 0.993, 0.992, 0.8491, 0.7142, 0.7142, 0.6529, 0.8626, 0.6391, 0.6535, 0.7398, 0.7357, 0.646, 0.886, 0.8781]): _vg.add([_i], _w, 'REPLACE')
_vg = ob_ptak_mesh.vertex_groups.new(name='Bone.010')
for _i, _w in zip([186, 187, 190, 191, 192, 193, 194, 195, 196, 197, 198, 199, 202, 203, 204, 205, 206, 207, 208, 209, 210, 211, 219, 220, 221, 222, 223, 224, 225, 226, 238, 239, 240, 241, 242, 243, 327, 329, 337, 339, 340, 341, 342, 343, 344, 345, 346, 347, 348, 349, 350, 351, 352, 353, 354, 355, 356, 357, 358, 359, 361, 363, 364, 365, 366, 367, 368, 369, 370, 371, 372, 373, 374, 375, 376, 377, 378, 379, 380, 381, 382, 383, 384, 385, 391, 393, 394, 397], [0.05737, 0.057, 0.1165, 0.01094, 0.01093, 0.1165, 0.2122, 0.2101, 0.3086, 0.2662, 0.264, 0.3113, 0.5335, 0.05738, 0.0577, 0.5477, 0.8695, 0.8875, 0.8865, 0.6651, 0.869, 0.6713, 0.07721, 0.07811, 0.3005, 0.3021, 0.2476, 0.2369, 0.7555, 0.7447, 0.2126, 0.2223, 0.0245, 0.02517, 0.9271, 0.9276, 0.02289, 0.9947, 0.02919, 0.9928, 0.7536, 0.1706, 0.1518, 0.8539, 0.1688, 0.7569, 0.6565, 0.72, 0.1724, 0.842, 0.6476, 0.7361, 0.7767, 0.466, 0.7571, 0.5341, 0.8287, 0.1292, 0.815, 0.1375, 0.9832, 0.9832, 0.7294, 0.7779, 0.7381, 0.5011, 0.7766, 0.5855, 0.5947, 0.8055, 0.8171, 0.4971, 0.9648, 0.9628, 0.05961, 0.0936, 0.09315, 0.05614, 0.1876, 0.1505, 0.1489, 0.06224, 0.06604, 0.1879, 0.08138, 0.03474, 0.03885, 0.08146]): _vg.add([_i], _w, 'REPLACE')
_vg = ob_ptak_mesh.vertex_groups.new(name='Bone.011')
for _i, _w in zip([200, 201, 202, 203, 204, 205, 206, 207, 208, 209, 210, 211, 223, 224, 225, 226, 240, 241, 242, 243, 328, 338, 340, 341, 342, 343, 344, 345, 346, 347, 348, 349, 350, 351, 352, 353, 354, 355, 356, 357, 358, 359, 360, 362, 367, 369, 370, 373], [0.9824, 0.9909, 0.404, 0.9417, 0.9414, 0.3926, 0.02561, 0.06196, 0.0629, 0.07129, 0.02832, 0.06883, 0.7403, 0.7515, 0.06283, 0.06537, 0.9622, 0.9619, 0.01588, 0.01185, 0.9984, 0.9968, 0.2344, 0.8268, 0.8434, 0.1263, 0.8285, 0.2308, 0.25, 0.123, 0.8231, 0.135, 0.2582, 0.1089, 0.1429, 0.5003, 0.1627, 0.4347, 0.1618, 0.8688, 0.1759, 0.8607, 0.9906, 0.9902, 0.02126, 0.01388, 0.0122, 0.02156]): _vg.add([_i], _w, 'REPLACE')
_vg = ob_ptak_mesh.vertex_groups.new(name='Bone.012')
for _i, _w in zip([2, 3, 4, 6, 7, 8, 9, 14, 16, 19, 20, 42, 45, 46, 57, 58, 61, 62, 67, 68, 71, 74, 77, 80, 93, 94, 95, 96, 97, 98, 99, 100, 101, 102, 103, 110, 112, 127, 128, 129, 131, 132, 133, 134, 139, 161, 164, 165, 176, 177, 180, 181, 186, 187, 190, 193, 196, 199, 212, 213, 214, 215, 216, 217, 218, 219, 220, 227, 229, 230, 231, 244, 245, 246, 247, 248, 249, 250, 251, 252, 253, 254, 255, 256, 257, 258, 259, 294, 295, 296, 299, 307, 308, 330, 331, 332, 333, 380, 381, 382, 385, 391, 393, 394, 397, 403, 405, 406, 409], [0.0421, 0.2794, 0.03118, 0.6557, 0.8293, 0.01377, 0.0362, 0.8312, 0.6089, 0.9513, 0.8866, 0.1234, 0.7292, 0.01526, 0.08678, 0.0152, 0.4061, 0.3853, 0.2092, 0.2254, 0.1016, 0.1019, 0.01839, 0.01878, 0.2392, 0.6912, 0.9239, 0.7916, 0.5433, 0.1632, 0.3038, 0.2482, 0.2341, 0.07877, 0.08427, 0.0871, 0.007854, 0.04718, 0.2789, 0.03104, 0.6557, 0.8285, 0.01417, 0.03654, 0.01343, 0.1237, 0.7282, 0.0157, 0.0852, 0.01321, 0.4056, 0.3842, 0.2085, 0.2247, 0.101, 0.1014, 0.01773, 0.01812, 0.2425, 0.6903, 0.5421, 0.1642, 0.3022, 0.2475, 0.2328, 0.07817, 0.08354, 0.08681, 0.02434, 0.1718, 0.006946, 0.1853, 0.7322, 0.7899, 0.1651, 0.1069, 0.8747, 0.8361, 0.1273, 0.1625, 0.7706, 0.1856, 0.7318, 0.7893, 0.1655, 0.1629, 0.7698, 0.0592, 0.03601, 0.03124, 0.05942, 0.1411, 0.01321, 0.1397, 0.1446, 0.6769, 0.0102, 0.05875, 0.03508, 0.03041, 0.05897, 0.1447, 0.1303, 0.1337, 0.143, 0.1453, 0.131, 0.1347, 0.1436]): _vg.add([_i], _w, 'REPLACE')
_vg = ob_ptak_mesh.vertex_groups.new(name='Bone.015')
for _i, _w in zip([0, 1, 6, 7, 8, 9, 10, 11, 15, 17, 20, 21, 22, 23, 24, 43, 45, 46, 47, 125, 126, 131, 132, 133, 134, 135, 136, 162, 164, 165, 166, 244, 245, 246, 247, 248, 249, 250, 251, 252, 253, 254, 255, 256, 257, 258, 259, 412, 415, 416, 418, 420, 422, 425, 426], [0.9863, 0.989, 0.0434, 0.0303, 0.9657, 0.953, 0.9729, 0.9719, 0.9956, 0.998, 0.005419, 0.9782, 0.9859, 0.9891, 0.9901, 0.989, 0.03231, 0.9647, 0.9794, 0.9861, 0.9888, 0.04394, 0.03069, 0.9654, 0.9528, 0.9724, 0.9714, 0.9889, 0.03272, 0.9644, 0.9788, 0.799, 0.1966, 0.1745, 0.8267, 0.8912, 0.1171, 0.1408, 0.8674, 0.8274, 0.1811, 0.7986, 0.197, 0.175, 0.8262, 0.8269, 0.1816, 0.01734, 0.01366, 0.02172, 0.01469, 0.02027, 0.01544, 0.01177, 0.01792]): _vg.add([_i], _w, 'REPLACE')
_vg = ob_ptak_mesh.vertex_groups.new(name='Bone.013')
for _i, _w in zip([10, 11, 12, 13, 25, 26, 27, 28, 29, 30, 31, 32, 48, 49, 50, 51, 52, 137, 138, 140, 141, 142, 143, 144, 145, 167, 168, 169, 170, 412, 413, 414, 415, 416, 417, 418, 419, 420, 421, 422, 423, 424, 425, 426, 427], [0.003274, 0.003499, 0.9878, 0.9889, 0.7953, 0.7761, 0.9863, 0.9854, 0.9205, 0.9205, 0.4853, 0.4923, 0.9922, 0.7415, 0.9902, 0.9351, 0.4067, 0.02149, 0.03126, 0.04396, 0.05063, 0.3086, 0.2855, 0.8607, 0.8676, 0.002046, 0.01454, 0.229, 0.8815, 0.9564, 0.9853, 0.9843, 0.9587, 0.9054, 0.8974, 0.9116, 0.9054, 0.9594, 0.99, 0.1495, 0.1039, 0.09438, 0.1276, 0.07583, 0.05739]): _vg.add([_i], _w, 'REPLACE')
_vg = ob_ptak_mesh.vertex_groups.new(name='Bone.014')
for _i, _w in zip([25, 26, 29, 30, 31, 32, 49, 51, 52, 137, 138, 140, 141, 142, 143, 144, 145, 167, 168, 169, 170, 416, 417, 418, 419, 422, 423, 424, 425, 426, 427], [0.2043, 0.2234, 0.07936, 0.07937, 0.5144, 0.5075, 0.2583, 0.06481, 0.5931, 0.964, 0.9591, 0.9529, 0.9493, 0.6912, 0.7143, 0.139, 0.1322, 0.9737, 0.9677, 0.7709, 0.1183, 0.05874, 0.09927, 0.05604, 0.09166, 0.8177, 0.8939, 0.9037, 0.8415, 0.8902, 0.9406]): _vg.add([_i], _w, 'REPLACE')
_m = ob_ptak_mesh.modifiers.new('Armature', 'ARMATURE')
_m.object = ob_ptak
ob_ptak.location = (0.0, 0.0, 0.0)
ob_ptak.scale = (0.07861, 0.07861, 0.07861)
ob_ptak.show_in_front = True

# ---- collection membership
col_collection.objects.link(ob_ptak_mesh)
col_collection.objects.link(ob_ptak)

# ---- scene / render settings (as saved in the file)
scene.frame_start = 0; scene.frame_end = 60; scene.frame_set(0)
scene.render.engine = 'BLENDER_EEVEE_NEXT'
scene.cycles.sampling_pattern = 'TABULATED_SOBOL'
scene.view_settings.view_transform = 'Filmic'
bpy.context.view_layer.update()

# ---- added for rendering (the .blend has no active camera and no usable light): camera, sun
cam_auto = bpy.data.cameras.new('AutoCamera')
cam_auto.lens = 50.0
cam_auto.sensor_width = 36.0
cam_auto.clip_end = 1000.0
ob_auto_camera = bpy.data.objects.new('AutoCamera', cam_auto)
scene.collection.objects.link(ob_auto_camera)
ob_auto_camera.location = (0.584042, -0.621162, 0.388394)
ob_auto_camera.rotation_euler = (1.09748, -7.21219e-08, 0.694738)
scene.camera = ob_auto_camera
light_auto_sun = bpy.data.lights.new('AutoSun', 'SUN')
light_auto_sun.energy = 3.0
light_auto_sun.angle = 0.0523599
ob_auto_sun = bpy.data.objects.new('AutoSun', light_auto_sun)
scene.collection.objects.link(ob_auto_sun)
ob_auto_sun.rotation_euler = (0.872665, 0.174533, 0.523599)
bpy.context.view_layer.update()
